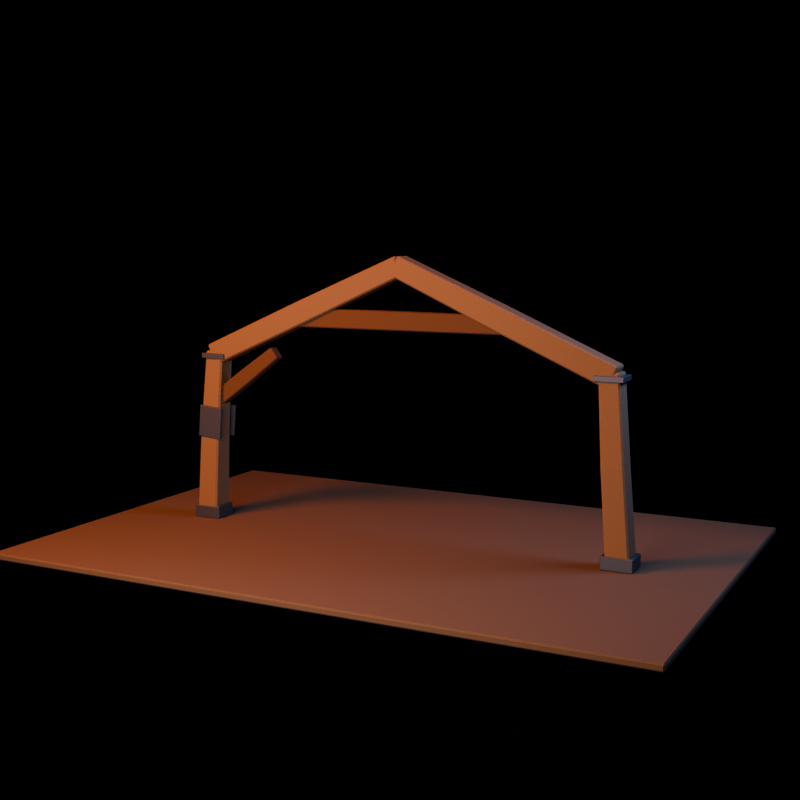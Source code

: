 # Source: timber_support_arch_b.blend  (saved by Blender 5.1.30; exported with 4.5.12 LTS)
import bpy
from mathutils import Matrix  # noqa: F401  (used for matrix-valued properties, if any)

bpy.ops.wm.read_factory_settings(use_empty=True)
scene = bpy.context.scene
scene.name = 'timber_support_arch_b_action_library'

# ---- collections
col_collection = bpy.data.collections.new('Collection'); scene.collection.children.link(col_collection)
col_asset = bpy.data.collections.new('ASSET'); scene.collection.children.link(col_asset)
col_preview_only = bpy.data.collections.new('PREVIEW_ONLY'); scene.collection.children.link(col_preview_only)

# ---- materials (node trees are filled in below, after node groups)
mat_mat_wood = bpy.data.materials.new('MAT_Wood')
mat_mat_wood.diffuse_color = (0.255, 0.115, 0.04, 1.0)
mat_mat_wooddark = bpy.data.materials.new('MAT_WoodDark')
mat_mat_wooddark.diffuse_color = (0.135, 0.052, 0.016, 1.0)
mat_mat_iron = bpy.data.materials.new('MAT_Iron')
mat_mat_iron.diffuse_color = (0.125, 0.11, 0.1, 1.0)
mat_mat_earth = bpy.data.materials.new('MAT_Earth')
mat_mat_earth.diffuse_color = (0.16, 0.075, 0.028, 1.0)

# ---- material node trees
mat_mat_wood.use_nodes = True; mat_mat_wood.node_tree.nodes.clear()
_N = mat_mat_wood.node_tree.nodes; _L = mat_mat_wood.node_tree.links
n0 = _N.new('ShaderNodeBsdfPrincipled'); n0.name = 'Principled BSDF'; n0.location = (-200, 100)
n0.inputs[0].default_value = (0.255, 0.115, 0.04, 1.0)
n0.inputs[2].default_value = 0.88
n1 = _N.new('ShaderNodeOutputMaterial'); n1.name = 'Material Output'; n1.location = (200, 100)
_L.new(n0.outputs[0], n1.inputs[0])
n1.is_active_output = True
mat_mat_wooddark.use_nodes = True; mat_mat_wooddark.node_tree.nodes.clear()
_N = mat_mat_wooddark.node_tree.nodes; _L = mat_mat_wooddark.node_tree.links
n0 = _N.new('ShaderNodeBsdfPrincipled'); n0.name = 'Principled BSDF'; n0.location = (-200, 100)
n0.inputs[0].default_value = (0.135, 0.052, 0.016, 1.0)
n0.inputs[2].default_value = 0.94
n1 = _N.new('ShaderNodeOutputMaterial'); n1.name = 'Material Output'; n1.location = (200, 100)
_L.new(n0.outputs[0], n1.inputs[0])
n1.is_active_output = True
mat_mat_iron.use_nodes = True; mat_mat_iron.node_tree.nodes.clear()
_N = mat_mat_iron.node_tree.nodes; _L = mat_mat_iron.node_tree.links
n0 = _N.new('ShaderNodeBsdfPrincipled'); n0.name = 'Principled BSDF'; n0.location = (-200, 100)
n0.inputs[0].default_value = (0.125, 0.11, 0.1, 1.0)
n0.inputs[1].default_value = 0.78
n0.inputs[2].default_value = 0.6
n1 = _N.new('ShaderNodeOutputMaterial'); n1.name = 'Material Output'; n1.location = (200, 100)
_L.new(n0.outputs[0], n1.inputs[0])
n1.is_active_output = True
mat_mat_earth.use_nodes = True; mat_mat_earth.node_tree.nodes.clear()
_N = mat_mat_earth.node_tree.nodes; _L = mat_mat_earth.node_tree.links
n0 = _N.new('ShaderNodeBsdfPrincipled'); n0.name = 'Principled BSDF'; n0.location = (-200, 100)
n0.inputs[0].default_value = (0.16, 0.075, 0.028, 1.0)
n0.inputs[2].default_value = 0.98
n1 = _N.new('ShaderNodeOutputMaterial'); n1.name = 'Material Output'; n1.location = (200, 100)
_L.new(n0.outputs[0], n1.inputs[0])
n1.is_active_output = True

# ---- world
world_world = bpy.data.worlds.new('World'); scene.world = world_world
world_world.use_nodes = True; world_world.node_tree.nodes.clear()
_N = world_world.node_tree.nodes; _L = world_world.node_tree.links
n0 = _N.new('ShaderNodeOutputWorld'); n0.name = 'World Output'; n0.location = (200, 100)
n1 = _N.new('ShaderNodeBackground'); n1.name = 'Background'; n1.location = (-200, 100)
n1.inputs[0].default_value = (0.008, 0.005, 0.012, 1.0)
n1.inputs[1].default_value = 0.25
_L.new(n1.outputs[0], n0.inputs[0])
n0.is_active_output = True
world_world.color = (0.05088, 0.05088, 0.05088)
world_world.sun_shadow_jitter_overblur = 0.0

# ---- cameras
cam_camera = bpy.data.cameras.new('Camera')
cam_camera.lens = 54.0

# ---- lights
light_area = bpy.data.lights.new('Area', 'AREA')
light_area.color = (1.0, 0.34, 0.1)
light_area.energy = 6184.0
light_area.shape = 'DISK'
light_area.size = 8.074
light_area.size_y = 1.0
light_area_001 = bpy.data.lights.new('Area.001', 'AREA')
light_area_001.color = (0.18, 0.34, 0.82)
light_area_001.energy = 3568.0
light_area_001.size = 6.606
light_area_001.size_y = 1.0
light_area_002 = bpy.data.lights.new('Area.002', 'AREA')
light_area_002.color = (0.72, 0.78, 1.0)
light_area_002.energy = 3979.0
light_area_002.size = 12.48
light_area_002.size_y = 1.0

# ---- meshes
me_postl_mesh = bpy.data.meshes.new('PostL_Mesh')
me_postl_mesh.from_pydata([(-0.3282, -0.3665, -2.586), (-0.3782, -0.3165, -2.586), (-0.328, -0.3172, -2.636), (0.3268, -0.3663, -2.586), (0.328, -0.3172, -2.636), (0.3768, -0.3163, -2.586), (0.3266, 0.367, -2.586), (0.3766, 0.317, -2.586), (0.328, 0.3172, -2.636), (-0.3783, 0.3169, -2.586), (-0.3283, 0.3669, -2.586), (-0.328, 0.3172, -2.636), (-0.3366, -0.328, 0.0), (-0.3871, -0.2785, 0.0), (0.3129, -0.2715, 0.0), (0.2634, -0.322, 0.0), (0.2566, 0.358, 0.0), (0.3071, 0.3085, 0.0), (-0.3929, 0.3015, 0.0), (-0.3434, 0.352, 0.0), (-0.3113, -0.2626, 2.586), (-0.2603, -0.3115, 2.586), (-0.2598, -0.2612, 2.636), (0.2709, -0.3011, 2.586), (0.3199, -0.2501, 2.586), (0.2701, -0.2506, 2.636), (0.3098, 0.2631, 2.586), (0.2588, 0.3121, 2.586), (0.2598, 0.2612, 2.636), (-0.3214, 0.2506, 2.586), (-0.2701, 0.2506, 2.636), (-0.2724, 0.3016, 2.586), (0.3148, -13.37, -1.697), (0.3648, -13.42, -1.69), (0.3157, -13.43, -1.739), (-0.3158, -13.37, -1.697), (-0.3157, -13.43, -1.739), (-0.3658, -13.42, -1.69), (-0.3159, -14.07, -1.598), (-0.3659, -14.02, -1.605), (-0.3157, -14.03, -1.654), (0.3647, -14.02, -1.605), (0.3147, -14.07, -1.598), (0.3157, -14.03, -1.654), (0.268, -13.02, 0.8762), (0.3176, -13.07, 0.8832), (-0.3724, -13.06, 0.8823), (-0.322, -13.01, 0.8754), (-0.328, -13.68, 0.969), (-0.3776, -13.63, 0.962), (0.3124, -13.63, 0.9628), (0.262, -13.68, 0.9698), (0.3185, -12.75, 3.461), (0.2694, -12.7, 3.454), (0.2685, -12.74, 3.51), (-0.2596, -12.69, 3.452), (-0.3105, -12.74, 3.459), (-0.2593, -12.73, 3.509), (-0.3196, -13.24, 3.53), (-0.2705, -13.29, 3.538), (-0.2685, -13.24, 3.58), (0.3094, -13.25, 3.532), (0.2593, -13.25, 3.581), (0.2585, -13.3, 3.539), (-0.278, -0.1123, 2.221), (-0.325, -0.0905, 2.263), (-0.278, -0.04884, 2.241), (0.278, -0.1123, 2.221), (0.278, -0.04884, 2.241), (0.325, -0.09047, 2.263), (0.278, 0.2121, 2.842), (0.325, 0.1904, 2.8), (0.278, 0.232, 2.778), (-0.325, 0.1903, 2.8), (-0.278, 0.2121, 2.842), (-0.278, 0.232, 2.778), (-0.2755, -3.313, 3.893), (-0.3229, -3.292, 3.934), (0.3271, -3.29, 3.938), (0.2804, -3.312, 3.896), (0.2755, -2.987, 4.517), (0.3229, -3.009, 4.475), (-0.3271, -3.011, 4.471), (-0.2804, -2.989, 4.513), (-0.2828, -6.473, 5.643), (-0.2352, -6.495, 5.602), (-0.2353, -6.515, 5.666), (0.2438, -6.492, 5.608), (0.2901, -6.47, 5.65), (0.2426, -6.511, 5.672), (0.2828, -6.227, 6.114), (0.2352, -6.206, 6.155), (0.2353, -6.27, 6.134), (-0.2901, -6.231, 6.107), (-0.2426, -6.273, 6.129), (-0.2438, -6.209, 6.149), (0.278, -12.95, 3.1), (0.325, -12.97, 3.144), (0.278, -13.02, 3.129), (-0.278, -12.95, 3.1), (-0.278, -13.02, 3.129), (-0.325, -12.97, 3.144), (-0.278, -13.19, 3.759), (-0.325, -13.18, 3.715), (-0.278, -13.22, 3.699), (0.325, -13.18, 3.715), (0.278, -13.19, 3.759), (0.278, -13.22, 3.699), (0.2804, -9.557, 4.324), (0.3271, -9.573, 4.368), (-0.3229, -9.572, 4.364), (-0.2755, -9.556, 4.32), (-0.2804, -9.793, 4.979), (-0.3271, -9.777, 4.934), (0.3229, -9.778, 4.939), (0.2755, -9.794, 4.983), (0.2966, -6.187, 5.625), (0.2503, -6.171, 5.58), (0.2492, -6.143, 5.64), (-0.2415, -6.169, 5.573), (-0.2892, -6.184, 5.617), (-0.2417, -6.141, 5.634), (-0.2966, -6.366, 6.122), (-0.2503, -6.382, 6.167), (-0.2492, -6.322, 6.138), (0.2892, -6.369, 6.13), (0.2417, -6.324, 6.145), (0.2415, -6.385, 6.173)], [], [(0, 1, 2), (3, 4, 5), (6, 7, 8), (9, 10, 11), (20, 21, 22), (23, 24, 25), (26, 27, 28), (29, 30, 31), (2, 3, 0), (1, 11, 2), (11, 6, 8), (8, 5, 4), (30, 20, 22), (23, 22, 21), (24, 28, 25), (27, 30, 28), (12, 1, 0), (14, 3, 5), (6, 17, 7), (9, 19, 10), (12, 20, 13), (14, 23, 15), (27, 17, 16), (29, 19, 18), (0, 15, 12), (11, 4, 2), (9, 13, 18), (7, 14, 5), (10, 16, 6), (13, 29, 18), (15, 21, 12), (14, 26, 24), (16, 31, 27), (22, 28, 30), (32, 33, 34), (35, 36, 37), (38, 39, 40), (41, 42, 43), (52, 53, 54), (55, 56, 57), (58, 59, 60), (61, 62, 63), (36, 32, 34), (41, 34, 33), (40, 42, 38), (36, 39, 37), (54, 61, 52), (53, 57, 54), (58, 57, 56), (63, 60, 59), (32, 45, 33), (37, 47, 35), (48, 39, 38), (50, 42, 41), (53, 45, 44), (56, 47, 46), (48, 58, 49), (50, 63, 51), (35, 44, 32), (43, 36, 34), (33, 50, 41), (37, 49, 46), (38, 51, 48), (50, 52, 61), (44, 55, 53), (49, 56, 46), (51, 59, 48), (57, 62, 54), (64, 65, 66), (67, 68, 69), (70, 71, 72), (73, 74, 75), (84, 85, 86), (87, 88, 89), (90, 91, 92), (93, 94, 95), (68, 64, 66), (73, 66, 65), (75, 70, 72), (72, 69, 68), (94, 84, 86), (87, 86, 85), (90, 89, 88), (95, 92, 91), (64, 77, 65), (69, 79, 67), (70, 81, 71), (73, 83, 74), (76, 84, 77), (78, 87, 79), (80, 90, 81), (82, 95, 83), (67, 76, 64), (66, 72, 68), (65, 82, 73), (71, 78, 69), (74, 80, 70), (77, 93, 82), (79, 85, 76), (81, 88, 78), (83, 91, 80), (89, 94, 86), (96, 97, 98), (99, 100, 101), (102, 103, 104), (105, 106, 107), (116, 117, 118), (119, 120, 121), (122, 123, 124), (125, 126, 127), (98, 99, 96), (97, 107, 98), (104, 106, 102), (100, 103, 101), (118, 125, 116), (117, 121, 118), (120, 124, 121), (123, 126, 124), (108, 97, 96), (110, 99, 101), (112, 103, 102), (114, 106, 105), (117, 109, 108), (120, 111, 110), (123, 113, 112), (125, 115, 114), (96, 111, 108), (107, 100, 98), (105, 109, 114), (101, 113, 110), (102, 115, 112), (114, 116, 125), (108, 119, 117), (110, 122, 120), (112, 127, 123), (118, 124, 126), (2, 4, 3), (1, 9, 11), (11, 10, 6), (8, 7, 5), (30, 29, 20), (23, 25, 22), (24, 26, 28), (27, 31, 30), (12, 13, 1), (14, 15, 3), (6, 16, 17), (9, 18, 19), (12, 21, 20), (14, 24, 23), (27, 26, 17), (29, 31, 19), (0, 3, 15), (11, 8, 4), (9, 1, 13), (7, 17, 14), (10, 19, 16), (13, 20, 29), (15, 23, 21), (14, 17, 26), (16, 19, 31), (22, 25, 28), (36, 35, 32), (41, 43, 34), (40, 43, 42), (36, 40, 39), (54, 62, 61), (53, 55, 57), (58, 60, 57), (63, 62, 60), (32, 44, 45), (37, 46, 47), (48, 49, 39), (50, 51, 42), (53, 52, 45), (56, 55, 47), (48, 59, 58), (50, 61, 63), (35, 47, 44), (43, 40, 36), (33, 45, 50), (37, 39, 49), (38, 42, 51), (50, 45, 52), (44, 47, 55), (49, 58, 56), (51, 63, 59), (57, 60, 62), (68, 67, 64), (73, 75, 66), (75, 74, 70), (72, 71, 69), (94, 93, 84), (87, 89, 86), (90, 92, 89), (95, 94, 92), (64, 76, 77), (69, 78, 79), (70, 80, 81), (73, 82, 83), (76, 85, 84), (78, 88, 87), (80, 91, 90), (82, 93, 95), (67, 79, 76), (66, 75, 72), (65, 77, 82), (71, 81, 78), (74, 83, 80), (77, 84, 93), (79, 87, 85), (81, 90, 88), (83, 95, 91), (89, 92, 94), (98, 100, 99), (97, 105, 107), (104, 107, 106), (100, 104, 103), (118, 126, 125), (117, 119, 121), (120, 122, 124), (123, 127, 126), (108, 109, 97), (110, 111, 99), (112, 113, 103), (114, 115, 106), (117, 116, 109), (120, 119, 111), (123, 122, 113), (125, 127, 115), (96, 99, 111), (107, 104, 100), (105, 97, 109), (101, 103, 113), (102, 106, 115), (114, 109, 116), (108, 111, 119), (110, 113, 122), (112, 115, 127), (118, 121, 124)])
me_postl_mesh.materials.append(mat_mat_wood)
me_postl_mesh.update()
me_postl_mesh.normals_split_custom_set([tuple(v) for v in zip(*[iter([-0.5795, -0.5796, -0.5729, -0.5795, -0.5796, -0.5729, -0.5795, -0.5796, -0.5729, 0.5853, -0.5854, -0.5609, 0.5853, -0.5854, -0.5609, 0.5853, -0.5854, -0.5609, 0.583, 0.5833, -0.5655, 0.583, 0.5833, -0.5655, 0.583, 0.5833, -0.5655, -0.5774, 0.5774, -0.5773, -0.5774, 0.5774, -0.5773, -0.5774, 0.5774, -0.5773, -0.5589, -0.582, 0.5907, -0.5589, -0.582, 0.5907, -0.5589, -0.582, 0.5907, 0.5878, -0.5647, 0.5793, 0.5878, -0.5647, 0.5793, 0.5878, -0.5647, 0.5793, 0.5625, 0.5854, 0.5838, 0.5625, 0.5854, 0.5838, 0.5625, 0.5854, 0.5838, -0.5794, 0.5568, 0.5952, -0.5794, 0.5568, 0.5952, -0.5794, 0.5568, 0.5952, 6.029e-05, -0.7128, -0.7014, 6.03e-05, -0.7128, -0.7014, 6.025e-05, -0.7128, -0.7014, -0.7055, -7.508e-05, -0.7087, -0.7055, -7.512e-05, -0.7087, -0.7055, -7.508e-05, -0.7087, -7.168e-05, 0.7087, -0.7055, -7.163e-05, 0.7087, -0.7055, -7.161e-05, 0.7087, -0.7055, 0.7162, 7.387e-05, -0.6979, 0.7162, 7.385e-05, -0.6979, 0.7162, 7.387e-05, -0.6979, -0.6969, -0.01385, 0.717, -0.6969, -0.01385, 0.717, -0.6969, -0.01385, 0.717, 0.014, -0.7045, 0.7095, 0.014, -0.7045, 0.7095, 0.014, -0.7045, 0.7095, 0.7075, 0.01405, 0.7066, 0.7075, 0.01405, 0.7066, 0.7075, 0.01405, 0.7066, -0.01397, 0.7005, 0.7135, -0.01397, 0.7005, 0.7135, -0.01397, 0.7005, 0.7135, -0.7035, -0.7107, 0.008147, -0.7035, -0.7107, 0.008148, -0.7035, -0.7107, 0.008148, 0.7103, -0.7033, 0.02961, 0.7103, -0.7033, 0.02961, 0.7103, -0.7033, 0.02961, 0.7034, 0.7105, 0.0214, 0.7034, 0.7105, 0.0214, 0.7034, 0.7105, 0.02135, -0.7106, 0.7036, 4.831e-05, -0.7106, 0.7036, 4.761e-05, -0.7106, 0.7036, 4.81e-05, -0.6962, -0.7175, 0.02496, -0.6962, -0.7175, 0.02496, -0.6962, -0.7175, 0.0249, 0.7176, -0.6964, 0.003682, 0.7176, -0.6964, 0.003681, 0.7176, -0.6964, 0.003681, 0.6963, 0.7176, 0.012, 0.6963, 0.7176, 0.012, 0.6963, 0.7176, 0.012, -0.7172, 0.6961, 0.03337, -0.7172, 0.6961, 0.03337, -0.7172, 0.6961, 0.03337, 0.004858, -0.9999, 0.01609, 0.004858, -0.9999, 0.01609, 0.004858, -0.9999, 0.01609, 0.0, 0.0, -1.0, 0.0, 0.0, -1.0, 0.0, 0.0, -1.0, -1.0, -0.004908, -0.004529, -1.0, -0.004908, -0.004529, -1.0, -0.004908, -0.004529, 0.9997, 0.004878, 0.02576, 0.9997, 0.004878, 0.02576, 0.9997, 0.004878, 0.02576, -0.004878, 1.0, 0.004552, -0.004878, 1.0, 0.004552, -0.004878, 1.0, 0.004552, -0.9995, -0.01455, 0.02835, -0.9995, -0.01455, 0.02835, -0.9995, -0.01455, 0.02835, 0.01456, -0.9999, 0.006983, 0.01456, -0.9999, 0.006983, 0.01456, -0.9999, 0.006982, 0.9999, 0.01458, -0.001813, 0.9999, 0.01458, -0.001814, 0.9999, 0.01458, -0.001813, -0.01458, 0.9997, 0.0188, -0.01458, 0.9997, 0.0188, -0.01458, 0.9997, 0.0188, 4.805e-07, 0.0, 1.0, 4.805e-07, 0.0, 1.0, 4.805e-07, 0.0, 1.0, 0.5816, 0.4965, -0.6444, 0.5816, 0.4965, -0.6444, 0.5816, 0.4965, -0.6444, -0.5773, 0.491, -0.6525, -0.5773, 0.491, -0.6525, -0.5773, 0.491, -0.6525, -0.579, -0.6535, -0.4874, -0.579, -0.6535, -0.4874, -0.579, -0.6535, -0.4874, 0.5833, -0.6567, -0.4781, 0.5833, -0.6567, -0.4781, 0.5833, -0.6567, -0.4781, 0.5845, 0.6398, 0.499, 0.5845, 0.6398, 0.499, 0.5845, 0.6398, 0.499, -0.5594, 0.6571, 0.5052, -0.5594, 0.6571, 0.5052, -0.5594, 0.6571, 0.5052, -0.5816, -0.4735, 0.6615, -0.5816, -0.4735, 0.6615, -0.5816, -0.4735, 0.6615, 0.5655, -0.4994, 0.6563, 0.5655, -0.4994, 0.6563, 0.5655, -0.4994, 0.6563, 5.536e-05, 0.6027, -0.798, 5.542e-05, 0.6027, -0.798, 5.54e-05, 0.6027, -0.798, 0.7138, -0.09791, -0.6934, 0.7138, -0.09791, -0.6934, 0.7138, -0.09791, -0.6934, -5.877e-05, -0.8026, -0.5966, -5.876e-05, -0.8026, -0.5966, -5.88e-05, -0.8026, -0.5966, -0.7059, -0.09888, -0.7013, -0.7059, -0.09888, -0.7013, -0.7059, -0.09888, -0.7013, 0.7069, 0.08629, 0.702, 0.7069, 0.08629, 0.702, 0.7069, 0.08629, 0.702, 0.01255, 0.7941, 0.6077, 0.01255, 0.7941, 0.6077, 0.01255, 0.7941, 0.6077, -0.6988, 0.1123, 0.7064, -0.6988, 0.1123, 0.7064, -0.6988, 0.1123, 0.7064, -0.01261, -0.5985, 0.801, -0.01261, -0.5985, 0.801, -0.01261, -0.5985, 0.801, 0.7102, 0.6992, -0.08272, 0.7102, 0.6992, -0.08272, 0.7102, 0.6992, -0.08272, -0.7039, 0.7033, -0.09957, -0.7039, 0.7033, -0.09957, -0.7039, 0.7033, -0.09957, -0.7102, -0.6962, 0.1044, -0.7102, -0.6962, 0.1044, -0.7102, -0.6962, 0.1044, 0.7037, -0.7001, 0.1211, 0.7037, -0.7001, 0.1211, 0.7037, -0.7001, 0.1211, 0.7165, 0.6922, -0.08615, 0.7165, 0.6922, -0.08615, 0.7165, 0.6922, -0.08615, -0.6972, 0.7132, -0.07289, -0.6972, 0.7132, -0.07289, -0.6972, 0.7132, -0.07289, -0.7164, -0.6876, 0.1186, -0.7164, -0.6876, 0.1186, -0.7164, -0.6876, 0.1186, 0.6975, -0.7089, 0.1052, 0.6975, -0.7089, 0.1052, 0.6975, -0.7089, 0.1052, 0.004441, 0.9906, -0.1366, 0.004441, 0.9906, -0.1366, 0.004441, 0.9906, -0.1366, 0.0, -0.1397, -0.9902, 0.0, -0.1397, -0.9902, 0.0, -0.1397, -0.9902, 0.9998, -0.001769, 0.0196, 0.9998, -0.001769, 0.0196, 0.9998, -0.001769, 0.0196, -1.0, 0.003923, -0.004119, -1.0, 0.003923, -0.004119, -1.0, 0.003923, -0.00412, -0.00446, -0.9884, 0.1517, -0.00446, -0.9884, 0.1517, -0.00446, -0.9884, 0.1517, 0.9999, -0.013, 0.002181, 0.9999, -0.01299, 0.002181, 0.9999, -0.01299, 0.002181, 0.01313, 0.9922, -0.1241, 0.01313, 0.9922, -0.1241, 0.01313, 0.9922, -0.1241, -0.9996, 0.01623, 0.02106, -0.9996, 0.01623, 0.02106, -0.9996, 0.01623, 0.02106, -0.01313, -0.9891, 0.1466, -0.01313, -0.9891, 0.1466, -0.01313, -0.9891, 0.1466, -8.861e-07, 0.1397, 0.9902, -8.861e-07, 0.1397, 0.9902, -8.861e-07, 0.1397, 0.9902, -0.5774, 0.244, -0.7792, -0.5774, 0.244, -0.7792, -0.5774, 0.244, -0.7792, 0.5774, 0.2441, -0.7792, 0.5774, 0.2441, -0.7792, 0.5774, 0.2441, -0.7792, 0.5774, 0.7791, 0.2441, 0.5774, 0.7791, 0.2441, 0.5774, 0.7791, 0.2441, -0.5774, 0.7792, 0.2441, -0.5774, 0.7792, 0.2441, -0.5774, 0.7792, 0.2441, -0.565, -0.7884, -0.2434, -0.565, -0.7884, -0.2434, -0.565, -0.7884, -0.2434, 0.5811, -0.7809, -0.2292, 0.5811, -0.7809, -0.2292, 0.5811, -0.7809, -0.2292, 0.565, -0.2498, 0.7864, 0.565, -0.2498, 0.7864, 0.565, -0.2498, 0.7864, -0.5811, -0.2572, 0.7721, -0.5811, -0.2572, 0.7721, -0.5811, -0.2572, 0.7721, 5.72e-05, 0.2988, -0.9543, 5.722e-05, 0.2988, -0.9543, 5.721e-05, 0.2988, -0.9543, -0.7073, 0.6264, -0.3276, -0.7073, 0.6264, -0.3276, -0.7073, 0.6264, -0.3276, -3.985e-05, 0.9543, 0.2989, -3.981e-05, 0.9543, 0.2989, -3.983e-05, 0.9543, 0.2989, 0.7071, 0.6266, -0.3276, 0.7071, 0.6266, -0.3276, 0.7071, 0.6266, -0.3276, -0.703, -0.6347, 0.3208, -0.703, -0.6347, 0.3208, -0.703, -0.6347, 0.3208, 0.009757, -0.9559, -0.2937, 0.009757, -0.9559, -0.2937, 0.009757, -0.9559, -0.2937, 0.7032, -0.6255, 0.3382, 0.7032, -0.6255, 0.3382, 0.7032, -0.6255, 0.3382, -0.009759, -0.3041, 0.9526, -0.009759, -0.3041, 0.9526, -0.009759, -0.3041, 0.9526, -0.7046, -0.3289, -0.6288, -0.7046, -0.3289, -0.6288, -0.7046, -0.3289, -0.6288, 0.7095, -0.3265, -0.6244, 0.7095, -0.3265, -0.6244, 0.7095, -0.3265, -0.6244, 0.7046, 0.3288, 0.6288, 0.7046, 0.3288, 0.6288, 0.7046, 0.3288, 0.6288, -0.7096, 0.3266, 0.6244, -0.7096, 0.3266, 0.6244, -0.7096, 0.3266, 0.6244, -0.6996, -0.345, -0.6258, -0.6996, -0.345, -0.6258, -0.6996, -0.345, -0.6258, 0.7144, -0.338, -0.6127, 0.7144, -0.338, -0.6127, 0.7144, -0.338, -0.6127, 0.6995, 0.3172, 0.6404, 0.6995, 0.3172, 0.6404, 0.6995, 0.3172, 0.6404, -0.7144, 0.3104, 0.6272, -0.7144, 0.3104, 0.6272, -0.7144, 0.3104, 0.6272, 0.003565, -0.4634, -0.8861, 0.003565, -0.4634, -0.8861, 0.003565, -0.4634, -0.8861, 0.0, 0.8861, -0.4634, 0.0, 0.8861, -0.4634, 0.0, 0.8861, -0.4634, -1.0, -0.001648, -0.003151, -1.0, -0.001648, -0.003151, -1.0, -0.001648, -0.003151, 1.0, 0.001647, 0.003152, 1.0, 0.001648, 0.003152, 1.0, 0.001647, 0.003152, -0.003565, 0.4634, 0.8861, -0.003565, 0.4634, 0.8861, -0.003565, 0.4634, 0.8861, -0.9999, -0.01419, -0.004115, -0.9999, -0.01419, -0.004115, -0.9999, -0.01419, -0.004115, 0.01023, -0.4735, -0.8807, 0.01023, -0.4735, -0.8807, 0.01023, -0.4735, -0.8807, 0.9999, -0.00473, 0.01395, 0.9999, -0.00473, 0.01395, 0.9999, -0.00473, 0.01395, -0.01018, 0.4532, 0.8914, -0.01018, 0.4532, 0.8914, -0.01018, 0.4532, 0.8914, 0.0, -0.8861, 0.4634, 0.0, -0.8861, 0.4634, 0.0, -0.8861, 0.4634, 0.5773, -0.348, -0.7386, 0.5773, -0.348, -0.7386, 0.5773, -0.348, -0.7386, -0.5773, -0.3479, -0.7387, -0.5773, -0.3479, -0.7387, -0.5773, -0.3479, -0.7387, -0.5773, -0.7387, 0.3479, -0.5773, -0.7387, 0.3479, -0.5773, -0.7387, 0.3479, 0.5774, -0.7386, 0.348, 0.5774, -0.7386, 0.348, 0.5774, -0.7386, 0.348, 0.5818, 0.7413, -0.3346, 0.5818, 0.7413, -0.3346, 0.5818, 0.7413, -0.3346, -0.5657, 0.7468, -0.3497, -0.5657, 0.7468, -0.3497, -0.5657, 0.7468, -0.3497, -0.5818, 0.3585, 0.7301, -0.5818, 0.3585, 0.7301, -0.5818, 0.3585, 0.7301, 0.5657, 0.3531, 0.7452, 0.5657, 0.3531, 0.7452, 0.5657, 0.3531, 0.7452, 7.475e-05, -0.4259, -0.9048, 7.475e-05, -0.4259, -0.9048, 7.475e-05, -0.4259, -0.9048, 0.7069, -0.6656, -0.2393, 0.7069, -0.6656, -0.2393, 0.7069, -0.6656, -0.2393, -1.903e-05, -0.9047, 0.426, -1.905e-05, -0.9047, 0.426, -1.905e-05, -0.9047, 0.426, -0.7071, -0.6654, -0.2393, -0.7071, -0.6654, -0.2393, -0.7071, -0.6654, -0.2393, 0.7039, 0.665, 0.2495, 0.7039, 0.665, 0.2495, 0.7039, 0.665, 0.2495, 0.009806, 0.9066, -0.4218, 0.009806, 0.9066, -0.4218, 0.009806, 0.9066, -0.4218, -0.7039, 0.6717, 0.2311, -0.7039, 0.6717, 0.2311, -0.7039, 0.6717, 0.2311, -0.009806, 0.4305, 0.9026, -0.009806, 0.4305, 0.9026, -0.009806, 0.4305, 0.9026, 0.7095, 0.2384, -0.6631, 0.7095, 0.2384, -0.6631, 0.7095, 0.2384, -0.6631, -0.7046, 0.2401, -0.6677, -0.7046, 0.2401, -0.6677, -0.7046, 0.2401, -0.6677, -0.7096, -0.2384, 0.663, -0.7096, -0.2384, 0.663, -0.7096, -0.2384, 0.663, 0.7046, -0.2401, 0.6677, 0.7046, -0.2401, 0.6677, 0.7046, -0.2401, 0.6677, 0.7144, 0.249, -0.6539, 0.7144, 0.249, -0.6539, 0.7144, 0.249, -0.6539, -0.6996, 0.254, -0.6679, -0.6996, 0.254, -0.6679, -0.6996, 0.254, -0.6679, -0.7144, -0.2245, 0.6627, -0.7144, -0.2245, 0.6627, -0.7144, -0.2245, 0.6627, 0.6996, -0.2294, 0.6767, 0.6996, -0.2294, 0.6767, 0.6996, -0.2294, 0.6767, 0.003589, 0.3384, -0.941, 0.003589, 0.3384, -0.941, 0.003589, 0.3384, -0.941, 0.0, -0.941, -0.3384, 0.0, -0.941, -0.3384, 0.0, -0.941, -0.3384, 1.0, -0.001201, 0.00334, 1.0, -0.001201, 0.00334, 1.0, -0.001201, 0.003339, -1.0, 0.001224, -0.003382, -1.0, 0.001224, -0.003382, -1.0, 0.001223, -0.003382, -0.003541, -0.3384, 0.941, -0.00354, -0.3384, 0.941, -0.003541, -0.3384, 0.941, 0.9999, 0.004897, 0.01264, 0.9999, 0.004897, 0.01264, 0.9999, 0.004897, 0.01264, 0.01027, 0.3473, -0.9377, 0.01027, 0.3473, -0.9377, 0.01027, 0.3473, -0.9377, -0.9999, 0.01182, -0.006627, -0.9999, 0.01182, -0.006627, -0.9999, 0.01182, -0.006627, -0.01023, -0.3293, 0.9442, -0.01023, -0.3293, 0.9442, -0.01023, -0.3293, 0.9442, -5.733e-07, 0.941, 0.3384, -5.733e-07, 0.941, 0.3384, -5.733e-07, 0.941, 0.3384, 7.136e-05, -0.7127, -0.7014, 7.13e-05, -0.7127, -0.7014, 7.14e-05, -0.7127, -0.7014, -0.7054, -7.983e-05, -0.7088, -0.7054, -7.98e-05, -0.7088, -0.7054, -7.976e-05, -0.7088, -7.074e-05, 0.7087, -0.7055, -7.074e-05, 0.7087, -0.7055, -7.065e-05, 0.7087, -0.7055, 0.7162, 7.88e-05, -0.6979, 0.7162, 7.879e-05, -0.6979, 0.7162, 7.873e-05, -0.6979, -0.6968, -0.01386, 0.7171, -0.6968, -0.01386, 0.7171, -0.6968, -0.01386, 0.7171, 0.014, -0.7045, 0.7095, 0.014, -0.7045, 0.7095, 0.014, -0.7045, 0.7095, 0.7076, 0.01407, 0.7065, 0.7076, 0.01407, 0.7065, 0.7076, 0.01407, 0.7065, -0.01389, 0.7001, 0.7139, -0.01389, 0.7001, 0.7139, -0.01389, 0.7001, 0.7139, -0.7035, -0.7107, 0.008147, -0.7035, -0.7107, 0.008147, -0.7035, -0.7107, 0.008147, 0.7103, -0.7033, 0.02961, 0.7103, -0.7033, 0.02961, 0.7103, -0.7033, 0.02961, 0.7034, 0.7105, 0.02141, 0.7034, 0.7105, 0.02146, 0.7034, 0.7105, 0.0214, -0.7106, 0.7036, 4.927e-05, -0.7106, 0.7036, 4.879e-05, -0.7106, 0.7036, 4.857e-05, -0.6961, -0.7175, 0.02496, -0.6961, -0.7175, 0.02501, -0.6961, -0.7175, 0.02496, 0.7176, -0.6964, 0.003683, 0.7176, -0.6964, 0.003682, 0.7176, -0.6964, 0.003682, 0.6964, 0.7176, 0.012, 0.6964, 0.7176, 0.012, 0.6964, 0.7176, 0.012, -0.7172, 0.6961, 0.03337, -0.7172, 0.6961, 0.03337, -0.7172, 0.6961, 0.03337, 0.004876, -0.9999, 0.01608, 0.004876, -0.9999, 0.01608, 0.004876, -0.9999, 0.01608, 0.0, 0.0, -1.0, 0.0, 0.0, -1.0, 0.0, 0.0, -1.0, -1.0, -0.004875, -0.004521, -1.0, -0.004875, -0.004522, -1.0, -0.004875, -0.004521, 0.9997, 0.004855, 0.02575, 0.9997, 0.004855, 0.02575, 0.9997, 0.004855, 0.02575, -0.004857, 1.0, 0.004547, -0.004856, 1.0, 0.004547, -0.004857, 1.0, 0.004547, -0.9995, -0.01457, 0.02836, -0.9995, -0.01457, 0.02836, -0.9995, -0.01457, 0.02836, 0.01458, -0.9999, 0.006988, 0.01458, -0.9999, 0.006988, 0.01458, -0.9999, 0.006987, 0.9999, 0.0146, -0.001816, 0.9999, 0.0146, -0.001817, 0.9999, 0.0146, -0.001817, -0.0146, 0.9997, 0.0188, -0.0146, 0.9997, 0.0188, -0.0146, 0.9997, 0.0188, -8.786e-07, 0.0, 1.0, -8.786e-07, 0.0, 1.0, -8.786e-07, 0.0, 1.0, 6.458e-05, 0.6026, -0.798, 6.459e-05, 0.6026, -0.798, 6.452e-05, 0.6026, -0.798, 0.7139, -0.09789, -0.6934, 0.7139, -0.09789, -0.6934, 0.7139, -0.09789, -0.6934, -6.179e-05, -0.8026, -0.5965, -6.182e-05, -0.8026, -0.5965, -6.185e-05, -0.8026, -0.5965, -0.7058, -0.09893, -0.7015, -0.7058, -0.09893, -0.7015, -0.7058, -0.09893, -0.7015, 0.7065, 0.08628, 0.7025, 0.7065, 0.08628, 0.7025, 0.7065, 0.08628, 0.7025, 0.01256, 0.7941, 0.6077, 0.01256, 0.7941, 0.6077, 0.01256, 0.7941, 0.6077, -0.6987, 0.1123, 0.7065, -0.6987, 0.1123, 0.7065, -0.6987, 0.1123, 0.7065, -0.01259, -0.5984, 0.8011, -0.01259, -0.5984, 0.8011, -0.01259, -0.5984, 0.8011, 0.7102, 0.6991, -0.08271, 0.7102, 0.6991, -0.08271, 0.7102, 0.6991, -0.08271, -0.7039, 0.7033, -0.09957, -0.7039, 0.7033, -0.09957, -0.7039, 0.7033, -0.09957, -0.7102, -0.6962, 0.1044, -0.7102, -0.6962, 0.1044, -0.7102, -0.6962, 0.1044, 0.7037, -0.7001, 0.1211, 0.7037, -0.7001, 0.1211, 0.7037, -0.7001, 0.1211, 0.7165, 0.6922, -0.08615, 0.7165, 0.6922, -0.08615, 0.7165, 0.6922, -0.08615, -0.6972, 0.7132, -0.07289, -0.6972, 0.7132, -0.07289, -0.6972, 0.7132, -0.07289, -0.7164, -0.6875, 0.1186, -0.7164, -0.6875, 0.1186, -0.7164, -0.6875, 0.1186, 0.6975, -0.7088, 0.1052, 0.6975, -0.7088, 0.1052, 0.6975, -0.7088, 0.1052, 0.004463, 0.9906, -0.1366, 0.004463, 0.9906, -0.1366, 0.004463, 0.9906, -0.1366, 6.188e-07, -0.1397, -0.9902, 6.188e-07, -0.1397, -0.9902, 6.188e-07, -0.1397, -0.9902, 0.9998, -0.001691, 0.01961, 0.9998, -0.001691, 0.01961, 0.9998, -0.001691, 0.01961, -1.0, 0.003957, -0.004117, -1.0, 0.003957, -0.004117, -1.0, 0.003957, -0.004117, -0.004445, -0.9884, 0.1517, -0.004445, -0.9884, 0.1517, -0.004445, -0.9884, 0.1517, 0.9999, -0.01296, 0.002168, 0.9999, -0.01296, 0.002168, 0.9999, -0.01296, 0.002168, 0.01313, 0.9922, -0.1241, 0.01313, 0.9922, -0.1241, 0.01313, 0.9922, -0.1241, -0.9996, 0.01627, 0.02105, -0.9996, 0.01627, 0.02105, -0.9996, 0.01627, 0.02105, -0.01313, -0.9891, 0.1466, -0.01313, -0.9891, 0.1466, -0.01313, -0.9891, 0.1466, -6.092e-07, 0.1397, 0.9902, -6.092e-07, 0.1397, 0.9902, -6.092e-07, 0.1397, 0.9902, -4.644e-06, 0.2993, -0.9542, -4.658e-06, 0.2993, -0.9542, -4.646e-06, 0.2993, -0.9542, -0.7072, 0.6265, -0.3277, -0.7072, 0.6265, -0.3277, -0.7072, 0.6265, -0.3277, -7.459e-05, 0.9542, 0.2992, -7.459e-05, 0.9542, 0.2992, -7.459e-05, 0.9542, 0.2992, 0.7071, 0.6266, -0.3276, 0.7071, 0.6266, -0.3276, 0.7071, 0.6266, -0.3276, -0.7032, -0.6346, 0.3208, -0.7032, -0.6346, 0.3208, -0.7032, -0.6346, 0.3208, 0.00984, -0.956, -0.2931, 0.00984, -0.956, -0.2931, 0.00984, -0.956, -0.2931, 0.703, -0.6256, 0.3383, 0.703, -0.6256, 0.3383, 0.703, -0.6256, 0.3383, -0.009839, -0.3047, 0.9524, -0.009839, -0.3047, 0.9524, -0.009839, -0.3047, 0.9524, -0.7046, -0.3289, -0.6288, -0.7046, -0.3289, -0.6288, -0.7046, -0.3289, -0.6288, 0.7096, -0.3265, -0.6244, 0.7096, -0.3265, -0.6244, 0.7096, -0.3265, -0.6244, 0.7046, 0.3288, 0.6288, 0.7046, 0.3288, 0.6288, 0.7046, 0.3288, 0.6288, -0.7096, 0.3266, 0.6244, -0.7096, 0.3266, 0.6244, -0.7096, 0.3266, 0.6244, -0.6996, -0.345, -0.6258, -0.6996, -0.345, -0.6258, -0.6996, -0.345, -0.6258, 0.7144, -0.338, -0.6127, 0.7144, -0.338, -0.6127, 0.7144, -0.338, -0.6127, 0.6996, 0.3172, 0.6403, 0.6996, 0.3172, 0.6403, 0.6996, 0.3172, 0.6403, -0.7144, 0.3103, 0.6272, -0.7144, 0.3103, 0.6272, -0.7144, 0.3103, 0.6272, 0.003542, -0.4634, -0.8861, 0.003542, -0.4634, -0.8861, 0.003542, -0.4634, -0.8861, 0.0, 0.8861, -0.4634, 0.0, 0.8861, -0.4634, 0.0, 0.8861, -0.4634, -1.0, -0.001644, -0.003145, -1.0, -0.001644, -0.003145, -1.0, -0.001644, -0.003145, 1.0, 0.001645, 0.003145, 1.0, 0.001645, 0.003145, 1.0, 0.001645, 0.003145, -0.003542, 0.4634, 0.8861, -0.003542, 0.4634, 0.8861, -0.003542, 0.4634, 0.8861, -0.9999, -0.01414, -0.004047, -0.9999, -0.01414, -0.004047, -0.9999, -0.01414, -0.004047, 0.01017, -0.4735, -0.8807, 0.01017, -0.4735, -0.8807, 0.01017, -0.4735, -0.8807, 0.9999, -0.004742, 0.01392, 0.9999, -0.004742, 0.01392, 0.9999, -0.004742, 0.01392, -0.01018, 0.4532, 0.8914, -0.01018, 0.4532, 0.8914, -0.01018, 0.4532, 0.8914, -6.868e-07, -0.8861, 0.4634, -6.868e-07, -0.8861, 0.4634, -6.868e-07, -0.8861, 0.4634, 3.972e-05, -0.4261, -0.9047, 3.974e-05, -0.4261, -0.9047, 3.977e-05, -0.4261, -0.9047, 0.7073, -0.6652, -0.2391, 0.7073, -0.6652, -0.2391, 0.7073, -0.6652, -0.2391, -5.804e-05, -0.9046, 0.4263, -5.8e-05, -0.9046, 0.4263, -5.799e-05, -0.9046, 0.4263, -0.7072, -0.6653, -0.2393, -0.7072, -0.6653, -0.2393, -0.7072, -0.6653, -0.2393, 0.7039, 0.665, 0.2496, 0.7039, 0.665, 0.2496, 0.7039, 0.665, 0.2496, 0.009771, 0.9065, -0.422, 0.009771, 0.9065, -0.422, 0.009771, 0.9065, -0.422, -0.7041, 0.6714, 0.231, -0.7041, 0.6714, 0.231, -0.7041, 0.6714, 0.231, -0.009813, 0.4305, 0.9025, -0.009813, 0.4305, 0.9025, -0.009813, 0.4305, 0.9025, 0.7096, 0.2384, -0.663, 0.7096, 0.2384, -0.663, 0.7096, 0.2384, -0.663, -0.7046, 0.2401, -0.6677, -0.7046, 0.2401, -0.6677, -0.7046, 0.2401, -0.6677, -0.7096, -0.2385, 0.6631, -0.7096, -0.2385, 0.6631, -0.7096, -0.2385, 0.6631, 0.7046, -0.2401, 0.6677, 0.7046, -0.2401, 0.6677, 0.7046, -0.2401, 0.6677, 0.7144, 0.249, -0.6539, 0.7144, 0.249, -0.6539, 0.7144, 0.249, -0.6539, -0.6996, 0.254, -0.6679, -0.6996, 0.254, -0.6679, -0.6996, 0.254, -0.6679, -0.7144, -0.2245, 0.6627, -0.7144, -0.2245, 0.6627, -0.7144, -0.2245, 0.6627, 0.6996, -0.2294, 0.6767, 0.6996, -0.2294, 0.6767, 0.6996, -0.2294, 0.6767, 0.003517, 0.3384, -0.941, 0.003517, 0.3384, -0.941, 0.003517, 0.3384, -0.941, 3.538e-07, -0.941, -0.3384, 3.538e-07, -0.941, -0.3384, 3.538e-07, -0.941, -0.3384, 1.0, -0.001194, 0.003299, 1.0, -0.001194, 0.003299, 1.0, -0.001194, 0.003299, -1.0, 0.001203, -0.003346, -1.0, 0.001203, -0.003346, -1.0, 0.001203, -0.003346, -0.003517, -0.3384, 0.941, -0.003517, -0.3384, 0.941, -0.003517, -0.3384, 0.941, 0.9999, 0.0049, 0.01262, 0.9999, 0.0049, 0.01262, 0.9999, 0.0049, 0.01262, 0.01023, 0.3473, -0.9377, 0.01023, 0.3473, -0.9377, 0.01023, 0.3473, -0.9377, -0.9999, 0.01182, -0.006612, -0.9999, 0.01182, -0.006612, -0.9999, 0.01182, -0.006612, -0.01023, -0.3293, 0.9442, -0.01023, -0.3293, 0.9442, -0.01023, -0.3293, 0.9442, 0.0, 0.941, 0.3384, 0.0, 0.941, 0.3384, 0.0, 0.941, 0.3384])] * 3)])
me_collar_mesh = bpy.data.meshes.new('Collar_Mesh')
me_collar_mesh.from_pydata([(-0.1907, -0.2911, -3.672), (-0.2287, -0.2531, -3.672), (-0.1908, -0.2532, -3.71), (0.1907, -0.2911, -3.672), (0.1908, -0.2532, -3.71), (0.2287, -0.2531, -3.672), (0.1907, 0.2911, -3.672), (0.2287, 0.2531, -3.672), (0.1908, 0.2532, -3.71), (-0.2287, 0.2531, -3.672), (-0.1907, 0.2911, -3.672), (-0.1908, 0.2532, -3.71), (-0.182, -0.28, 0.0), (-0.22, -0.242, 0.0), (0.22, -0.242, 0.0), (0.182, -0.28, 0.0), (0.182, 0.28, 0.0), (0.22, 0.242, 0.0), (-0.22, 0.242, 0.0), (-0.182, 0.28, 0.0), (-0.2113, -0.2309, 3.672), (-0.1733, -0.2689, 3.672), (-0.1732, -0.2308, 3.71), (0.1733, -0.2689, 3.672), (0.2113, -0.2309, 3.672), (0.1732, -0.2308, 3.71), (0.2113, 0.2309, 3.672), (0.1733, 0.2689, 3.672), (0.1732, 0.2308, 3.71), (-0.2113, 0.2309, 3.672), (-0.1732, 0.2308, 3.71), (-0.1733, 0.2689, 3.672), (-0.163, -2.935, -6.382), (-0.195, -2.909, -6.401), (-0.163, -2.928, -6.427), (0.173, -2.935, -6.382), (0.173, -2.928, -6.427), (0.205, -2.909, -6.401), (0.173, -2.548, -6.666), (0.205, -2.573, -6.647), (0.173, -2.592, -6.673), (-0.195, -2.573, -6.647), (-0.163, -2.548, -6.666), (-0.163, -2.592, -6.673), (-0.163, -2.144, -5.303), (-0.195, -2.118, -5.322), (0.205, -2.118, -5.322), (0.173, -2.144, -5.303), (0.173, -1.756, -5.587), (0.205, -1.782, -5.568), (-0.195, -1.782, -5.568), (-0.163, -1.756, -5.587), (-0.1677, -1.3, -4.262), (-0.1357, -1.326, -4.243), (-0.135, -1.281, -4.237), (0.1457, -1.326, -4.243), (0.1777, -1.3, -4.262), (0.145, -1.281, -4.237), (0.1777, -1.018, -4.469), (0.1457, -0.9918, -4.488), (0.145, -0.9993, -4.443), (-0.1677, -1.018, -4.469), (-0.135, -0.9993, -4.443), (-0.1357, -0.9918, -4.488)], [], [(0, 1, 2), (3, 4, 5), (6, 7, 8), (9, 10, 11), (20, 21, 22), (23, 24, 25), (26, 27, 28), (29, 30, 31), (4, 0, 2), (9, 2, 1), (11, 6, 8), (8, 5, 4), (30, 20, 22), (23, 22, 21), (26, 25, 24), (31, 28, 27), (12, 1, 0), (5, 15, 3), (16, 7, 6), (9, 19, 10), (21, 13, 12), (14, 23, 15), (27, 17, 16), (18, 31, 19), (3, 12, 0), (11, 4, 2), (1, 18, 9), (7, 14, 5), (10, 16, 6), (13, 29, 18), (15, 21, 12), (17, 24, 14), (19, 27, 16), (25, 30, 22), (32, 33, 34), (35, 36, 37), (38, 39, 40), (41, 42, 43), (52, 53, 54), (55, 56, 57), (58, 59, 60), (61, 62, 63), (36, 32, 34), (41, 34, 33), (43, 38, 40), (36, 39, 37), (62, 52, 54), (55, 54, 53), (56, 60, 57), (63, 60, 59), (44, 33, 32), (37, 47, 35), (38, 49, 39), (50, 42, 41), (53, 45, 44), (46, 55, 47), (59, 49, 48), (50, 63, 51), (32, 47, 44), (34, 40, 36), (41, 45, 50), (39, 46, 37), (42, 48, 38), (50, 52, 61), (44, 55, 53), (49, 56, 46), (51, 59, 48), (54, 60, 62), (4, 3, 0), (9, 11, 2), (11, 10, 6), (8, 7, 5), (30, 29, 20), (23, 25, 22), (26, 28, 25), (31, 30, 28), (12, 13, 1), (5, 14, 15), (16, 17, 7), (9, 18, 19), (21, 20, 13), (14, 24, 23), (27, 26, 17), (18, 29, 31), (3, 15, 12), (11, 8, 4), (1, 13, 18), (7, 17, 14), (10, 19, 16), (13, 20, 29), (15, 23, 21), (17, 26, 24), (19, 31, 27), (25, 28, 30), (36, 35, 32), (41, 43, 34), (43, 42, 38), (36, 40, 39), (62, 61, 52), (55, 57, 54), (56, 58, 60), (63, 62, 60), (44, 45, 33), (37, 46, 47), (38, 48, 49), (50, 51, 42), (53, 52, 45), (46, 56, 55), (59, 58, 49), (50, 61, 63), (32, 35, 47), (34, 43, 40), (41, 33, 45), (39, 49, 46), (42, 51, 48), (50, 45, 52), (44, 47, 55), (49, 58, 56), (51, 63, 59), (54, 57, 60)])
me_collar_mesh.materials.append(mat_mat_wooddark)
me_collar_mesh.update()
me_collar_mesh.normals_split_custom_set([tuple(v) for v in zip(*[iter([-0.5784, -0.5784, -0.5753, -0.5784, -0.5784, -0.5753, -0.5784, -0.5784, -0.5753, 0.5784, -0.5784, -0.5753, 0.5784, -0.5784, -0.5753, 0.5784, -0.5784, -0.5753, 0.5784, 0.5784, -0.5753, 0.5784, 0.5784, -0.5753, 0.5784, 0.5784, -0.5753, -0.5784, 0.5784, -0.5753, -0.5784, 0.5784, -0.5753, -0.5784, 0.5784, -0.5753, -0.5763, -0.5763, 0.5794, -0.5763, -0.5763, 0.5794, -0.5763, -0.5763, 0.5794, 0.5763, -0.5763, 0.5794, 0.5763, -0.5763, 0.5794, 0.5763, -0.5763, 0.5794, 0.5763, 0.5763, 0.5794, 0.5763, 0.5763, 0.5794, 0.5763, 0.5763, 0.5794, -0.5763, 0.5763, 0.5794, -0.5763, 0.5763, 0.5794, -0.5763, 0.5763, 0.5794, 0.0, -0.7082, -0.706, 0.0, -0.7082, -0.706, 0.0, -0.7082, -0.706, -0.7079, 0.0, -0.7063, -0.7079, 0.0, -0.7063, -0.7079, 0.0, -0.7063, 0.0, 0.7082, -0.706, 0.0, 0.7082, -0.706, 0.0, 0.7082, -0.706, 0.708, 0.0, -0.7063, 0.708, 0.0, -0.7063, 0.708, 0.0, -0.7063, -0.7063, 0.0, 0.7079, -0.7063, 0.0, 0.7079, -0.7063, 0.0, 0.7079, 0.0, -0.706, 0.7082, 0.0, -0.706, 0.7082, 0.0, -0.706, 0.7082, 0.7063, 0.0, 0.708, 0.7063, 0.0, 0.708, 0.7063, 0.0, 0.708, 0.0, 0.706, 0.7082, 0.0, 0.706, 0.7082, 0.0, 0.706, 0.7082, -0.7071, -0.7071, 0.003812, -0.7071, -0.7071, 0.003812, -0.7071, -0.7071, 0.003812, 0.7071, -0.7071, 0.003812, 0.7071, -0.7071, 0.003812, 0.7071, -0.7071, 0.003812, 0.7071, 0.7071, 0.003812, 0.7071, 0.7071, 0.003812, 0.7071, 0.7071, 0.003812, -0.7071, 0.7071, 0.003812, -0.7071, 0.7071, 0.003812, -0.7071, 0.7071, 0.003812, -0.7071, -0.7071, 0.003812, -0.7071, -0.7071, 0.003812, -0.7071, -0.7071, 0.003812, 0.7071, -0.7071, 0.003812, 0.7071, -0.7071, 0.003812, 0.7071, -0.7071, 0.003812, 0.7071, 0.7071, 0.003812, 0.7071, 0.7071, 0.003812, 0.7071, 0.7071, 0.003812, -0.7071, 0.7071, 0.003812, -0.7071, 0.7071, 0.003812, -0.7071, 0.7071, 0.003812, 0.0, -1.0, 0.003019, 0.0, -1.0, 0.003019, 0.0, -1.0, 0.003019, 0.0, 0.0, -1.0, 0.0, 0.0, -1.0, 0.0, 0.0, -1.0, -1.0, 0.0, 0.002372, -1.0, 0.0, 0.002372, -1.0, 0.0, 0.002372, 1.0, 0.0, 0.002372, 1.0, 0.0, 0.002372, 1.0, 0.0, 0.002372, 0.0, 1.0, 0.003019, 0.0, 1.0, 0.003019, 0.0, 1.0, 0.003019, -1.0, 0.0, 0.002372, -1.0, 0.0, 0.002372, -1.0, 0.0, 0.002372, 0.0, -1.0, 0.003019, 0.0, -1.0, 0.003019, 0.0, -1.0, 0.003019, 1.0, 0.0, 0.002372, 1.0, 0.0, 0.002372, 1.0, 0.0, 0.002372, 0.0, 1.0, 0.003019, 0.0, 1.0, 0.003019, 0.0, 1.0, 0.003019, 0.0, 0.0, 1.0, 0.0, 0.0, 1.0, 0.0, 0.0, 1.0, -0.5774, -0.807, -0.1243, -0.5774, -0.807, -0.1243, -0.5774, -0.807, -0.1243, 0.5774, -0.807, -0.1243, 0.5774, -0.807, -0.1243, 0.5774, -0.807, -0.1243, 0.5774, 0.1244, -0.8069, 0.5774, 0.1244, -0.8069, 0.5774, 0.1244, -0.8069, -0.5774, 0.1244, -0.807, -0.5774, 0.1244, -0.807, -0.5774, 0.1244, -0.807, -0.5687, -0.1073, 0.8155, -0.5687, -0.1073, 0.8155, -0.5687, -0.1073, 0.8155, 0.5687, -0.1073, 0.8155, 0.5687, -0.1073, 0.8155, 0.5687, -0.1073, 0.8155, 0.5687, 0.81, 0.1431, 0.5687, 0.81, 0.1431, 0.5687, 0.81, 0.1431, -0.5687, 0.81, 0.1431, -0.5687, 0.81, 0.1431, -0.5687, 0.81, 0.1431, 0.0, -0.9883, -0.1523, 0.0, -0.9883, -0.1523, 0.0, -0.9883, -0.1523, -0.7071, -0.418, -0.5703, -0.7071, -0.418, -0.5703, -0.7071, -0.418, -0.5703, 0.0, 0.1523, -0.9883, 0.0, 0.1523, -0.9883, 0.0, 0.1523, -0.9883, 0.7071, -0.4181, -0.5703, 0.7071, -0.4181, -0.5703, 0.7071, -0.4181, -0.5703, -0.6998, 0.4223, 0.5761, -0.6998, 0.4223, 0.5761, -0.6998, 0.4223, 0.5761, 0.0, -0.1401, 0.9901, 0.0, -0.1401, 0.9901, 0.0, -0.1401, 0.9901, 0.6999, 0.4223, 0.5761, 0.6999, 0.4223, 0.5761, 0.6999, 0.4223, 0.5761, 0.0, 0.9864, 0.1644, 0.0, 0.9864, 0.1644, 0.0, 0.9864, 0.1644, -0.7071, -0.5703, 0.418, -0.7071, -0.5703, 0.418, -0.7071, -0.5703, 0.418, 0.7071, -0.5703, 0.418, 0.7071, -0.5703, 0.418, 0.7071, -0.5703, 0.418, 0.7071, 0.5703, -0.418, 0.7071, 0.5703, -0.418, 0.7071, 0.5703, -0.418, -0.7071, 0.5703, -0.418, -0.7071, 0.5703, -0.418, -0.7071, 0.5703, -0.418, -0.7068, -0.5512, 0.4435, -0.7068, -0.5512, 0.4435, -0.7068, -0.5512, 0.4435, 0.7068, -0.5512, 0.4435, 0.7068, -0.5512, 0.4435, 0.7068, -0.5512, 0.4435, 0.7068, 0.5888, -0.3922, 0.7068, 0.5888, -0.3922, 0.7068, 0.5888, -0.3922, -0.7068, 0.5888, -0.3922, -0.7068, 0.5888, -0.3922, -0.7068, 0.5888, -0.3922, 0.0, -0.8065, 0.5912, 0.0, -0.8065, 0.5912, 0.0, -0.8065, 0.5912, 0.0, -0.5912, -0.8065, 0.0, -0.5912, -0.8065, 0.0, -0.5912, -0.8065, -1.0, 0.0, -2.052e-08, -1.0, 0.0, -2.052e-08, -1.0, 0.0, -2.052e-08, 1.0, 1.606e-07, 2.052e-08, 1.0, 1.606e-07, 2.052e-08, 1.0, 1.606e-07, 2.052e-08, 0.0, 0.8065, -0.5912, 0.0, 0.8065, -0.5912, 0.0, 0.8065, -0.5912, -0.9998, 0.01208, 0.01648, -0.9998, 0.01208, 0.01648, -0.9998, 0.01208, 0.01648, 0.0, -0.7918, 0.6108, 0.0, -0.7918, 0.6108, 0.0, -0.7918, 0.6108, 0.9998, 0.01208, 0.01648, 0.9998, 0.01208, 0.01648, 0.9998, 0.01208, 0.01648, 0.0, 0.8208, -0.5713, 0.0, 0.8208, -0.5713, 0.0, 0.8208, -0.5713, 0.0, 0.5912, 0.8065, 0.0, 0.5912, 0.8065, 0.0, 0.5912, 0.8065, 0.0, -0.7082, -0.706, 0.0, -0.7082, -0.706, 0.0, -0.7082, -0.706, -0.708, 0.0, -0.7063, -0.708, 0.0, -0.7063, -0.708, 0.0, -0.7063, 0.0, 0.7082, -0.706, 0.0, 0.7082, -0.706, 0.0, 0.7082, -0.706, 0.7079, 0.0, -0.7063, 0.7079, 0.0, -0.7063, 0.7079, 0.0, -0.7063, -0.7063, 0.0, 0.7079, -0.7063, 0.0, 0.7079, -0.7063, 0.0, 0.7079, 0.0, -0.706, 0.7082, 0.0, -0.706, 0.7082, 0.0, -0.706, 0.7082, 0.7063, 0.0, 0.7079, 0.7063, 0.0, 0.7079, 0.7063, 0.0, 0.7079, 0.0, 0.706, 0.7082, 0.0, 0.706, 0.7082, 0.0, 0.706, 0.7082, -0.7071, -0.7071, 0.003812, -0.7071, -0.7071, 0.003812, -0.7071, -0.7071, 0.003812, 0.7071, -0.7071, 0.003812, 0.7071, -0.7071, 0.003812, 0.7071, -0.7071, 0.003812, 0.7071, 0.7071, 0.003812, 0.7071, 0.7071, 0.003812, 0.7071, 0.7071, 0.003812, -0.7071, 0.7071, 0.003812, -0.7071, 0.7071, 0.003812, -0.7071, 0.7071, 0.003812, -0.7071, -0.7071, 0.003812, -0.7071, -0.7071, 0.003812, -0.7071, -0.7071, 0.003812, 0.7071, -0.7071, 0.003812, 0.7071, -0.7071, 0.003812, 0.7071, -0.7071, 0.003812, 0.7071, 0.7071, 0.003812, 0.7071, 0.7071, 0.003812, 0.7071, 0.7071, 0.003812, -0.7071, 0.7071, 0.003812, -0.7071, 0.7071, 0.003812, -0.7071, 0.7071, 0.003812, 0.0, -1.0, 0.003019, 0.0, -1.0, 0.003019, 0.0, -1.0, 0.003019, 0.0, 0.0, -1.0, 0.0, 0.0, -1.0, 0.0, 0.0, -1.0, -1.0, 0.0, 0.002372, -1.0, 0.0, 0.002372, -1.0, 0.0, 0.002372, 1.0, 0.0, 0.002372, 1.0, 0.0, 0.002372, 1.0, 0.0, 0.002372, 0.0, 1.0, 0.003019, 0.0, 1.0, 0.003019, 0.0, 1.0, 0.003019, -1.0, 0.0, 0.002372, -1.0, 0.0, 0.002372, -1.0, 0.0, 0.002372, 0.0, -1.0, 0.003019, 0.0, -1.0, 0.003019, 0.0, -1.0, 0.003019, 1.0, 0.0, 0.002372, 1.0, 0.0, 0.002372, 1.0, 0.0, 0.002372, 0.0, 1.0, 0.003019, 0.0, 1.0, 0.003019, 0.0, 1.0, 0.003019, 0.0, 0.0, 1.0, 0.0, 0.0, 1.0, 0.0, 0.0, 1.0, 0.0, -0.9883, -0.1523, 0.0, -0.9883, -0.1523, 0.0, -0.9883, -0.1523, -0.7071, -0.418, -0.5703, -0.7071, -0.418, -0.5703, -0.7071, -0.418, -0.5703, 0.0, 0.1523, -0.9883, 0.0, 0.1523, -0.9883, 0.0, 0.1523, -0.9883, 0.7071, -0.418, -0.5703, 0.7071, -0.418, -0.5703, 0.7071, -0.418, -0.5703, -0.6998, 0.4223, 0.5761, -0.6998, 0.4223, 0.5761, -0.6998, 0.4223, 0.5761, 0.0, -0.1401, 0.9901, 0.0, -0.1401, 0.9901, 0.0, -0.1401, 0.9901, 0.6998, 0.4223, 0.5761, 0.6998, 0.4223, 0.5761, 0.6998, 0.4223, 0.5761, 0.0, 0.9864, 0.1644, 0.0, 0.9864, 0.1644, 0.0, 0.9864, 0.1644, -0.7071, -0.5703, 0.418, -0.7071, -0.5703, 0.418, -0.7071, -0.5703, 0.418, 0.7071, -0.5703, 0.418, 0.7071, -0.5703, 0.418, 0.7071, -0.5703, 0.418, 0.7071, 0.5703, -0.418, 0.7071, 0.5703, -0.418, 0.7071, 0.5703, -0.418, -0.7071, 0.5703, -0.418, -0.7071, 0.5703, -0.418, -0.7071, 0.5703, -0.418, -0.7068, -0.5512, 0.4435, -0.7068, -0.5512, 0.4435, -0.7068, -0.5512, 0.4435, 0.7068, -0.5512, 0.4435, 0.7068, -0.5512, 0.4435, 0.7068, -0.5512, 0.4435, 0.7068, 0.5888, -0.3922, 0.7068, 0.5888, -0.3922, 0.7068, 0.5888, -0.3922, -0.7068, 0.5888, -0.3922, -0.7068, 0.5888, -0.3922, -0.7068, 0.5888, -0.3922, 0.0, -0.8065, 0.5912, 0.0, -0.8065, 0.5912, 0.0, -0.8065, 0.5912, 0.0, -0.5912, -0.8065, 0.0, -0.5912, -0.8065, 0.0, -0.5912, -0.8065, -1.0, -2.142e-07, -2.052e-08, -1.0, -2.142e-07, -2.052e-08, -1.0, -2.142e-07, -2.052e-08, 1.0, -1.339e-08, 2.052e-08, 1.0, -1.339e-08, 2.052e-08, 1.0, -1.339e-08, 2.052e-08, 0.0, 0.8065, -0.5912, 0.0, 0.8065, -0.5912, 0.0, 0.8065, -0.5912, -0.9998, 0.01208, 0.01648, -0.9998, 0.01208, 0.01648, -0.9998, 0.01208, 0.01648, 0.0, -0.7918, 0.6108, 0.0, -0.7918, 0.6108, 0.0, -0.7918, 0.6108, 0.9998, 0.01208, 0.01648, 0.9998, 0.01208, 0.01648, 0.9998, 0.01208, 0.01648, 0.0, 0.8208, -0.5713, 0.0, 0.8208, -0.5713, 0.0, 0.8208, -0.5713, 0.0, 0.5912, 0.8065, 0.0, 0.5912, 0.8065, 0.0, 0.5912, 0.8065])] * 3)])
me_cube = bpy.data.meshes.new('Cube')
me_cube.from_pydata([(-0.392, -0.022, -0.51), (-0.392, -0.04, -0.492), (-0.41, -0.022, -0.492), (-0.392, -0.04, 0.492), (-0.392, -0.022, 0.51), (-0.41, -0.022, 0.492), (-0.392, 0.022, -0.51), (-0.41, 0.022, -0.492), (-0.392, 0.04, -0.492), (-0.392, 0.022, 0.51), (-0.392, 0.04, 0.492), (-0.41, 0.022, 0.492), (0.392, -0.022, -0.51), (0.41, -0.022, -0.492), (0.392, -0.04, -0.492), (0.392, -0.022, 0.51), (0.392, -0.04, 0.492), (0.41, -0.022, 0.492), (0.392, 0.022, -0.51), (0.392, 0.04, -0.492), (0.41, 0.022, -0.492), (0.392, 0.022, 0.51), (0.41, 0.022, 0.492), (0.392, 0.04, 0.492), (-0.392, 0.758, -0.51), (-0.392, 0.74, -0.492), (-0.41, 0.758, -0.492), (-0.392, 0.74, 0.492), (-0.392, 0.758, 0.51), (-0.41, 0.758, 0.492), (-0.392, 0.802, -0.51), (-0.41, 0.802, -0.492), (-0.392, 0.82, -0.492), (-0.392, 0.802, 0.51), (-0.392, 0.82, 0.492), (-0.41, 0.802, 0.492), (0.392, 0.758, -0.51), (0.41, 0.758, -0.492), (0.392, 0.74, -0.492), (0.392, 0.758, 0.51), (0.392, 0.74, 0.492), (0.41, 0.758, 0.492), (0.392, 0.802, -0.51), (0.392, 0.82, -0.492), (0.41, 0.802, -0.492), (0.392, 0.802, 0.51), (0.41, 0.802, 0.492), (0.392, 0.82, 0.492), (-0.4117, 0.012, -3.223), (-0.4135, -0.01, -3.201), (-0.4354, 0.012, -3.203), (-0.4419, -0.01, -2.846), (-0.4437, 0.012, -2.824), (-0.4639, 0.012, -2.848), (-0.4117, 0.768, -3.223), (-0.4354, 0.768, -3.203), (-0.4135, 0.79, -3.201), (-0.4437, 0.768, -2.824), (-0.4419, 0.79, -2.846), (-0.4639, 0.768, -2.848), (0.4814, 0.012, -3.152), (0.5016, 0.012, -3.128), (0.4796, -0.01, -3.13), (0.4494, 0.012, -2.753), (0.4512, -0.01, -2.775), (0.4731, 0.012, -2.773), (0.4814, 0.768, -3.152), (0.4796, 0.79, -3.13), (0.5016, 0.768, -3.128), (0.4494, 0.768, -2.753), (0.4731, 0.768, -2.773), (0.4512, 0.79, -2.775), (-0.4437, 0.02, 2.031), (-0.4445, 0.01, 2.041), (-0.4545, 0.02, 2.04), (-0.4557, 0.01, 2.181), (-0.4565, 0.02, 2.191), (-0.4657, 0.02, 2.18), (-0.4437, 0.76, 2.031), (-0.4545, 0.76, 2.04), (-0.4445, 0.77, 2.041), (-0.4565, 0.76, 2.191), (-0.4557, 0.77, 2.181), (-0.4657, 0.76, 2.18), (0.3736, 0.02, 2.097), (0.3828, 0.02, 2.107), (0.3728, 0.01, 2.107), (0.3609, 0.02, 2.256), (0.3617, 0.01, 2.246), (0.3716, 0.02, 2.247), (0.3736, 0.76, 2.097), (0.3728, 0.77, 2.107), (0.3828, 0.76, 2.107), (0.3609, 0.76, 2.256), (0.3716, 0.76, 2.247), (0.3617, 0.77, 2.246), (13.28, 0.012, -2.125), (13.28, -0.01, -2.103), (13.26, 0.012, -2.105), (13.25, -0.01, -1.748), (13.25, 0.012, -1.726), (13.23, 0.012, -1.75), (13.28, 0.768, -2.125), (13.26, 0.768, -2.105), (13.28, 0.79, -2.103), (13.25, 0.768, -1.726), (13.25, 0.79, -1.748), (13.23, 0.768, -1.75), (14.18, 0.012, -2.054), (14.2, 0.012, -2.03), (14.18, -0.01, -2.032), (14.15, 0.012, -1.655), (14.15, -0.01, -1.677), (14.17, 0.012, -1.675), (14.18, 0.768, -2.054), (14.18, 0.79, -2.032), (14.2, 0.768, -2.03), (14.15, 0.768, -1.655), (14.17, 0.768, -1.675), (14.15, 0.79, -1.677), (12.55, 0.02, 3.073), (12.55, 0.01, 3.083), (12.54, 0.02, 3.082), (12.54, 0.01, 3.223), (12.54, 0.02, 3.233), (12.53, 0.02, 3.222), (12.55, 0.76, 3.073), (12.54, 0.76, 3.082), (12.55, 0.77, 3.083), (12.54, 0.76, 3.233), (12.54, 0.77, 3.223), (12.53, 0.76, 3.222), (13.37, 0.02, 3.139), (13.38, 0.02, 3.149), (13.37, 0.01, 3.149), (13.36, 0.02, 3.298), (13.36, 0.01, 3.288), (13.37, 0.02, 3.289), (13.37, 0.76, 3.139), (13.37, 0.77, 3.149), (13.38, 0.76, 3.149), (13.36, 0.76, 3.298), (13.37, 0.76, 3.289), (13.36, 0.77, 3.288)], [], [(0, 1, 2), (3, 4, 5), (6, 7, 8), (9, 10, 11), (12, 13, 14), (15, 16, 17), (18, 19, 20), (21, 22, 23), (0, 7, 6), (3, 2, 1), (9, 5, 4), (8, 11, 10), (6, 19, 18), (21, 10, 9), (20, 23, 22), (18, 13, 12), (15, 22, 21), (14, 17, 16), (12, 1, 0), (4, 16, 15), (18, 0, 6), (5, 7, 2), (16, 1, 14), (9, 15, 21), (10, 19, 8), (22, 13, 20), (24, 25, 26), (27, 28, 29), (30, 31, 32), (33, 34, 35), (36, 37, 38), (39, 40, 41), (42, 43, 44), (45, 46, 47), (24, 31, 30), (27, 26, 25), (33, 29, 28), (32, 35, 34), (30, 43, 42), (45, 34, 33), (44, 47, 46), (42, 37, 36), (39, 46, 45), (38, 41, 40), (36, 25, 24), (28, 40, 39), (42, 24, 30), (29, 31, 26), (40, 25, 38), (33, 39, 45), (34, 43, 32), (46, 37, 44), (48, 49, 50), (51, 52, 53), (54, 55, 56), (57, 58, 59), (60, 61, 62), (63, 64, 65), (66, 67, 68), (69, 70, 71), (48, 55, 54), (51, 50, 49), (57, 53, 52), (58, 55, 59), (66, 56, 67), (57, 71, 58), (70, 67, 71), (66, 61, 60), (63, 70, 69), (62, 65, 64), (60, 49, 48), (52, 64, 63), (66, 48, 54), (53, 55, 50), (64, 49, 62), (57, 63, 69), (56, 71, 67), (70, 61, 68), (72, 73, 74), (75, 76, 77), (78, 79, 80), (81, 82, 83), (84, 85, 86), (87, 88, 89), (90, 91, 92), (93, 94, 95), (72, 79, 78), (73, 77, 74), (81, 77, 76), (80, 83, 82), (78, 91, 90), (93, 82, 81), (92, 95, 94), (90, 85, 84), (87, 94, 93), (88, 85, 89), (72, 86, 73), (87, 75, 88), (90, 72, 78), (77, 79, 74), (86, 75, 73), (81, 87, 93), (82, 91, 80), (94, 85, 92), (96, 97, 98), (99, 100, 101), (102, 103, 104), (105, 106, 107), (108, 109, 110), (111, 112, 113), (114, 115, 116), (117, 118, 119), (96, 103, 102), (99, 98, 97), (105, 101, 100), (104, 107, 106), (102, 115, 114), (117, 106, 105), (116, 119, 118), (114, 109, 108), (111, 118, 117), (110, 113, 112), (96, 110, 97), (111, 99, 112), (114, 96, 102), (101, 103, 98), (110, 99, 97), (105, 111, 117), (106, 115, 104), (118, 109, 116), (120, 121, 122), (123, 124, 125), (126, 127, 128), (129, 130, 131), (132, 133, 134), (135, 136, 137), (138, 139, 140), (141, 142, 143), (120, 127, 126), (121, 125, 122), (129, 125, 124), (128, 131, 130), (126, 139, 138), (141, 130, 129), (140, 143, 142), (138, 133, 132), (135, 142, 141), (136, 133, 137), (120, 134, 121), (135, 123, 136), (138, 120, 126), (125, 127, 122), (136, 121, 134), (129, 135, 141), (128, 143, 139), (142, 133, 140), (0, 2, 7), (3, 5, 2), (9, 11, 5), (8, 7, 11), (6, 8, 19), (21, 23, 10), (20, 19, 23), (18, 20, 13), (15, 17, 22), (14, 13, 17), (12, 14, 1), (4, 3, 16), (18, 12, 0), (5, 11, 7), (16, 3, 1), (9, 4, 15), (10, 23, 19), (22, 17, 13), (24, 26, 31), (27, 29, 26), (33, 35, 29), (32, 31, 35), (30, 32, 43), (45, 47, 34), (44, 43, 47), (42, 44, 37), (39, 41, 46), (38, 37, 41), (36, 38, 25), (28, 27, 40), (42, 36, 24), (29, 35, 31), (40, 27, 25), (33, 28, 39), (34, 47, 43), (46, 41, 37), (48, 50, 55), (51, 53, 50), (57, 59, 53), (58, 56, 55), (66, 54, 56), (57, 69, 71), (70, 68, 67), (66, 68, 61), (63, 65, 70), (62, 61, 65), (60, 62, 49), (52, 51, 64), (66, 60, 48), (53, 59, 55), (64, 51, 49), (57, 52, 63), (56, 58, 71), (70, 65, 61), (72, 74, 79), (73, 75, 77), (81, 83, 77), (80, 79, 83), (78, 80, 91), (93, 95, 82), (92, 91, 95), (90, 92, 85), (87, 89, 94), (88, 86, 85), (72, 84, 86), (87, 76, 75), (90, 84, 72), (77, 83, 79), (86, 88, 75), (81, 76, 87), (82, 95, 91), (94, 89, 85), (96, 98, 103), (99, 101, 98), (105, 107, 101), (104, 103, 107), (102, 104, 115), (117, 119, 106), (116, 115, 119), (114, 116, 109), (111, 113, 118), (110, 109, 113), (96, 108, 110), (111, 100, 99), (114, 108, 96), (101, 107, 103), (110, 112, 99), (105, 100, 111), (106, 119, 115), (118, 113, 109), (120, 122, 127), (121, 123, 125), (129, 131, 125), (128, 127, 131), (126, 128, 139), (141, 143, 130), (140, 139, 143), (138, 140, 133), (135, 137, 142), (136, 134, 133), (120, 132, 134), (135, 124, 123), (138, 132, 120), (125, 131, 127), (136, 123, 121), (129, 124, 135), (128, 130, 143), (142, 137, 133)])
_uv = me_cube.uv_layers.new(name='UVMap')
_uv.uv.foreach_set('vector', [0.1305, 0.6938, 0.1305, 0.75, 0.125, 0.6937, 0.6206, 0.0, 0.625, 0.05625, 0.6206, 0.05625, 0.1305, 0.5562, 0.125, 0.5562, 0.1305, 0.5, 0.625, 0.2143, 0.6206, 0.2541, 0.6206, 0.1937, 0.3695, 0.6938, 0.3783, 0.6937, 0.3745, 0.7527, 0.6277, 0.7246, 0.6206, 0.7555, 0.6206, 0.7078, 0.3695, 0.5563, 0.3745, 0.4973, 0.3783, 0.5562, 0.6277, 0.5254, 0.6206, 0.5422, 0.6206, 0.4945, 0.1305, 0.6938, 0.125, 0.5562, 0.1305, 0.5562, 0.6206, 0.0, 0.3794, 0.05625, 0.3794, 0.0, 0.625, 0.2143, 0.6206, 0.05625, 0.625, 0.05625, 0.3794, 0.2555, 0.6206, 0.1937, 0.6206, 0.2541, 0.1305, 0.5562, 0.3745, 0.4973, 0.3695, 0.5563, 0.6277, 0.5254, 0.6206, 0.2541, 0.625, 0.2143, 0.3783, 0.5562, 0.6206, 0.4945, 0.6206, 0.5422, 0.3695, 0.5563, 0.3783, 0.6937, 0.3695, 0.6938, 0.6277, 0.7246, 0.6206, 0.5422, 0.6277, 0.5254, 0.3745, 0.7527, 0.6206, 0.7078, 0.6206, 0.7555, 0.3695, 0.6938, 0.1305, 0.75, 0.1305, 0.6938, 0.625, 0.9945, 0.6206, 0.7555, 0.6277, 0.7246, 0.3695, 0.5563, 0.1305, 0.6938, 0.1305, 0.5562, 0.6206, 0.05625, 0.3794, 0.1937, 0.3794, 0.05625, 0.6206, 0.7555, 0.3794, 0.9945, 0.3745, 0.7527, 0.8695, 0.5563, 0.6277, 0.7246, 0.6277, 0.5254, 0.6206, 0.2541, 0.3745, 0.4973, 0.3794, 0.2555, 0.6206, 0.5422, 0.3783, 0.6937, 0.3783, 0.5562, 0.1305, 0.6938, 0.1305, 0.75, 0.125, 0.6937, 0.6206, 0.0, 0.625, 0.05625, 0.6206, 0.05625, 0.1305, 0.5562, 0.125, 0.5562, 0.1305, 0.5, 0.625, 0.2143, 0.6206, 0.2541, 0.6206, 0.1937, 0.3695, 0.6938, 0.3783, 0.6937, 0.3745, 0.7527, 0.6277, 0.7246, 0.6206, 0.7555, 0.6206, 0.7078, 0.3695, 0.5563, 0.3745, 0.4973, 0.3783, 0.5562, 0.6277, 0.5254, 0.6206, 0.5422, 0.6206, 0.4945, 0.1305, 0.6938, 0.125, 0.5562, 0.1305, 0.5562, 0.6206, 0.0, 0.3794, 0.05625, 0.3794, 0.0, 0.625, 0.2143, 0.6206, 0.05625, 0.625, 0.05625, 0.3794, 0.2555, 0.6206, 0.1937, 0.6206, 0.2541, 0.1305, 0.5562, 0.3745, 0.4973, 0.3695, 0.5563, 0.6277, 0.5254, 0.6206, 0.2541, 0.625, 0.2143, 0.3783, 0.5562, 0.6206, 0.4945, 0.6206, 0.5422, 0.3695, 0.5563, 0.3783, 0.6937, 0.3695, 0.6938, 0.6277, 0.7246, 0.6206, 0.5422, 0.6277, 0.5254, 0.3745, 0.7527, 0.6206, 0.7078, 0.6206, 0.7555, 0.3695, 0.6938, 0.1305, 0.75, 0.1305, 0.6938, 0.625, 0.9945, 0.6206, 0.7555, 0.6277, 0.7246, 0.3695, 0.5563, 0.1305, 0.6938, 0.1305, 0.5562, 0.6206, 0.05625, 0.3794, 0.1937, 0.3794, 0.05625, 0.6206, 0.7555, 0.3794, 0.9945, 0.3745, 0.7527, 0.8695, 0.5563, 0.6277, 0.7246, 0.6277, 0.5254, 0.6206, 0.2541, 0.3745, 0.4973, 0.3794, 0.2555, 0.6206, 0.5422, 0.3783, 0.6937, 0.3783, 0.5562, 0.1309, 0.7431, 0.1309, 0.75, 0.125, 0.7431, 0.6112, 0.0, 0.625, 0.006875, 0.6113, 0.006875, 0.1309, 0.5069, 0.125, 0.5069, 0.1309, 0.5, 0.625, 0.2474, 0.6112, 0.2544, 0.6112, 0.2431, 0.3691, 0.7431, 0.3853, 0.7431, 0.3789, 0.7529, 0.6279, 0.7495, 0.6112, 0.7559, 0.6112, 0.7448, 0.3691, 0.5069, 0.3789, 0.4971, 0.3853, 0.5069, 0.6279, 0.5005, 0.6113, 0.5052, 0.6112, 0.4941, 0.1309, 0.7431, 0.125, 0.5069, 0.1309, 0.5069, 0.6112, 0.0, 0.3888, 0.006875, 0.3888, 0.0, 0.625, 0.2474, 0.6113, 0.006875, 0.625, 0.006875, 0.6112, 0.2544, 0.3888, 0.2431, 0.6112, 0.2431, 0.3691, 0.5069, 0.1309, 0.5, 0.3789, 0.4971, 0.625, 0.2474, 0.6112, 0.4941, 0.6112, 0.2544, 0.6113, 0.5052, 0.3789, 0.4971, 0.6112, 0.4941, 0.3691, 0.5069, 0.3853, 0.7431, 0.3691, 0.7431, 0.6279, 0.7495, 0.6113, 0.5052, 0.6279, 0.5005, 0.3789, 0.7529, 0.6112, 0.7448, 0.6112, 0.7559, 0.3691, 0.7431, 0.1309, 0.75, 0.1309, 0.7431, 0.625, 0.9941, 0.6112, 0.7559, 0.6279, 0.7495, 0.3691, 0.5069, 0.1309, 0.7431, 0.1309, 0.5069, 0.6113, 0.006875, 0.3888, 0.2431, 0.3888, 0.006875, 0.6112, 0.7559, 0.3888, 0.9941, 0.3789, 0.7529, 0.8691, 0.5069, 0.6279, 0.7495, 0.6279, 0.5005, 0.3887, 0.2559, 0.6112, 0.4941, 0.3789, 0.4971, 0.6113, 0.5052, 0.3853, 0.7431, 0.3853, 0.5069, 0.128, 0.7467, 0.128, 0.75, 0.125, 0.7467, 0.6094, 0.997, 0.625, 0.997, 0.6094, 1.0, 0.128, 0.5033, 0.125, 0.5033, 0.128, 0.5, 0.625, 0.2509, 0.6094, 0.253, 0.6094, 0.2475, 0.372, 0.7467, 0.3867, 0.7467, 0.3813, 0.7515, 0.6265, 0.7498, 0.6094, 0.753, 0.6094, 0.7475, 0.372, 0.5033, 0.3813, 0.4985, 0.3867, 0.5033, 0.6265, 0.5017, 0.6094, 0.5033, 0.6094, 0.4978, 0.128, 0.7467, 0.125, 0.5033, 0.128, 0.5033, 0.3906, 0.0, 0.6094, 0.003289, 0.3906, 0.003289, 0.625, 0.2509, 0.6094, 0.003289, 0.625, 0.003289, 0.3906, 0.253, 0.6094, 0.2475, 0.6094, 0.253, 0.128, 0.5033, 0.3813, 0.4985, 0.372, 0.5033, 0.6265, 0.5017, 0.6094, 0.253, 0.625, 0.2509, 0.3867, 0.5033, 0.6094, 0.4978, 0.6094, 0.5033, 0.372, 0.5033, 0.3867, 0.7467, 0.372, 0.7467, 0.6265, 0.7498, 0.6094, 0.5033, 0.6265, 0.5017, 0.6094, 0.753, 0.3867, 0.7467, 0.6094, 0.7475, 0.128, 0.7467, 0.3813, 0.7515, 0.128, 0.75, 0.6265, 0.7498, 0.6094, 0.997, 0.6094, 0.753, 0.372, 0.5033, 0.128, 0.7467, 0.128, 0.5033, 0.6094, 0.003289, 0.3906, 0.2467, 0.3906, 0.003289, 0.3813, 0.7515, 0.6094, 0.997, 0.3906, 0.997, 0.872, 0.5033, 0.6265, 0.7498, 0.6265, 0.5017, 0.6094, 0.253, 0.3813, 0.4985, 0.3906, 0.253, 0.6094, 0.5033, 0.3867, 0.7467, 0.3867, 0.5033, 0.1309, 0.7431, 0.1309, 0.75, 0.125, 0.7431, 0.6112, 0.0, 0.625, 0.006875, 0.6113, 0.006875, 0.1309, 0.5069, 0.125, 0.5069, 0.1309, 0.5, 0.625, 0.2474, 0.6112, 0.2544, 0.6112, 0.2431, 0.3691, 0.7431, 0.3853, 0.7431, 0.3789, 0.7529, 0.6279, 0.7495, 0.6112, 0.7559, 0.6112, 0.7448, 0.3691, 0.5069, 0.3789, 0.4971, 0.3853, 0.5069, 0.6279, 0.5005, 0.6113, 0.5052, 0.6112, 0.4941, 0.1309, 0.7431, 0.125, 0.5069, 0.1309, 0.5069, 0.6112, 0.0, 0.3888, 0.006875, 0.3888, 0.0, 0.625, 0.2474, 0.6113, 0.006875, 0.625, 0.006875, 0.3887, 0.2559, 0.6112, 0.2431, 0.6112, 0.2544, 0.1309, 0.5069, 0.3789, 0.4971, 0.3691, 0.5069, 0.6279, 0.5005, 0.6112, 0.2544, 0.625, 0.2474, 0.3853, 0.5069, 0.6112, 0.4941, 0.6113, 0.5052, 0.3691, 0.5069, 0.3853, 0.7431, 0.3691, 0.7431, 0.6279, 0.7495, 0.6113, 0.5052, 0.6279, 0.5005, 0.3789, 0.7529, 0.6112, 0.7448, 0.6112, 0.7559, 0.1309, 0.7431, 0.3789, 0.7529, 0.1309, 0.75, 0.6279, 0.7495, 0.6112, 0.9941, 0.6112, 0.7559, 0.3691, 0.5069, 0.1309, 0.7431, 0.1309, 0.5069, 0.6113, 0.006875, 0.3888, 0.2431, 0.3888, 0.006875, 0.3789, 0.7529, 0.6112, 0.9941, 0.3888, 0.9941, 0.8691, 0.5069, 0.6279, 0.7495, 0.6279, 0.5005, 0.6112, 0.2544, 0.3789, 0.4971, 0.3887, 0.2559, 0.6113, 0.5052, 0.3853, 0.7431, 0.3853, 0.5069, 0.128, 0.7467, 0.128, 0.75, 0.125, 0.7467, 0.6094, 0.997, 0.625, 0.997, 0.6094, 1.0, 0.128, 0.5033, 0.125, 0.5033, 0.128, 0.5, 0.625, 0.2509, 0.6094, 0.253, 0.6094, 0.2475, 0.372, 0.7467, 0.3867, 0.7467, 0.3813, 0.7515, 0.6265, 0.7498, 0.6094, 0.753, 0.6094, 0.7475, 0.372, 0.5033, 0.3813, 0.4985, 0.3867, 0.5033, 0.6265, 0.5017, 0.6094, 0.5033, 0.6094, 0.4978, 0.128, 0.7467, 0.125, 0.5033, 0.128, 0.5033, 0.3906, 0.0, 0.6094, 0.003289, 0.3906, 0.003289, 0.625, 0.2509, 0.6094, 0.003289, 0.625, 0.003289, 0.3906, 0.253, 0.6094, 0.2475, 0.6094, 0.253, 0.128, 0.5033, 0.3813, 0.4985, 0.372, 0.5033, 0.6265, 0.5017, 0.6094, 0.253, 0.625, 0.2509, 0.3867, 0.5033, 0.6094, 0.4978, 0.6094, 0.5033, 0.372, 0.5033, 0.3867, 0.7467, 0.372, 0.7467, 0.6265, 0.7498, 0.6094, 0.5033, 0.6265, 0.5017, 0.6094, 0.753, 0.3867, 0.7467, 0.6094, 0.7475, 0.128, 0.7467, 0.3813, 0.7515, 0.128, 0.75, 0.6265, 0.7498, 0.6094, 0.997, 0.6094, 0.753, 0.372, 0.5033, 0.128, 0.7467, 0.128, 0.5033, 0.6094, 0.003289, 0.3906, 0.2467, 0.3906, 0.003289, 0.6094, 0.753, 0.3906, 0.997, 0.3813, 0.7515, 0.872, 0.5033, 0.6265, 0.7498, 0.6265, 0.5017, 0.3906, 0.253, 0.6094, 0.4978, 0.3813, 0.4985, 0.6094, 0.5033, 0.3867, 0.7467, 0.3867, 0.5033, 0.1305, 0.6938, 0.125, 0.6937, 0.125, 0.5562, 0.6206, 0.0, 0.6206, 0.05625, 0.3794, 0.05625, 0.625, 0.2143, 0.6206, 0.1937, 0.6206, 0.05625, 0.3794, 0.2555, 0.3794, 0.1937, 0.6206, 0.1937, 0.1305, 0.5562, 0.1305, 0.5, 0.3745, 0.4973, 0.6277, 0.5254, 0.6206, 0.4945, 0.6206, 0.2541, 0.3783, 0.5562, 0.3745, 0.4973, 0.6206, 0.4945, 0.3695, 0.5563, 0.3783, 0.5562, 0.3783, 0.6937, 0.6277, 0.7246, 0.6206, 0.7078, 0.6206, 0.5422, 0.3745, 0.7527, 0.3783, 0.6937, 0.6206, 0.7078, 0.3695, 0.6938, 0.3745, 0.7527, 0.1305, 0.75, 0.625, 0.9945, 0.6206, 0.9945, 0.6206, 0.7555, 0.3695, 0.5563, 0.3695, 0.6938, 0.1305, 0.6938, 0.6206, 0.05625, 0.6206, 0.1937, 0.3794, 0.1937, 0.6206, 0.7555, 0.6206, 0.9945, 0.3794, 0.9945, 0.8695, 0.5563, 0.8695, 0.6938, 0.6277, 0.7246, 0.6206, 0.2541, 0.6206, 0.4945, 0.3745, 0.4973, 0.6206, 0.5422, 0.6206, 0.7078, 0.3783, 0.6937, 0.1305, 0.6938, 0.125, 0.6937, 0.125, 0.5562, 0.6206, 0.0, 0.6206, 0.05625, 0.3794, 0.05625, 0.625, 0.2143, 0.6206, 0.1937, 0.6206, 0.05625, 0.3794, 0.2555, 0.3794, 0.1937, 0.6206, 0.1937, 0.1305, 0.5562, 0.1305, 0.5, 0.3745, 0.4973, 0.6277, 0.5254, 0.6206, 0.4945, 0.6206, 0.2541, 0.3783, 0.5562, 0.3745, 0.4973, 0.6206, 0.4945, 0.3695, 0.5563, 0.3783, 0.5562, 0.3783, 0.6937, 0.6277, 0.7246, 0.6206, 0.7078, 0.6206, 0.5422, 0.3745, 0.7527, 0.3783, 0.6937, 0.6206, 0.7078, 0.3695, 0.6938, 0.3745, 0.7527, 0.1305, 0.75, 0.625, 0.9945, 0.6206, 0.9945, 0.6206, 0.7555, 0.3695, 0.5563, 0.3695, 0.6938, 0.1305, 0.6938, 0.6206, 0.05625, 0.6206, 0.1937, 0.3794, 0.1937, 0.6206, 0.7555, 0.6206, 0.9945, 0.3794, 0.9945, 0.8695, 0.5563, 0.8695, 0.6938, 0.6277, 0.7246, 0.6206, 0.2541, 0.6206, 0.4945, 0.3745, 0.4973, 0.6206, 0.5422, 0.6206, 0.7078, 0.3783, 0.6937, 0.1309, 0.7431, 0.125, 0.7431, 0.125, 0.5069, 0.6112, 0.0, 0.6113, 0.006875, 0.3888, 0.006875, 0.625, 0.2474, 0.6112, 0.2431, 0.6113, 0.006875, 0.6112, 0.2544, 0.3887, 0.2559, 0.3888, 0.2431, 0.3691, 0.5069, 0.1309, 0.5069, 0.1309, 0.5, 0.625, 0.2474, 0.6279, 0.5005, 0.6112, 0.4941, 0.6113, 0.5052, 0.3853, 0.5069, 0.3789, 0.4971, 0.3691, 0.5069, 0.3853, 0.5069, 0.3853, 0.7431, 0.6279, 0.7495, 0.6112, 0.7448, 0.6113, 0.5052, 0.3789, 0.7529, 0.3853, 0.7431, 0.6112, 0.7448, 0.3691, 0.7431, 0.3789, 0.7529, 0.1309, 0.75, 0.625, 0.9941, 0.6112, 0.9941, 0.6112, 0.7559, 0.3691, 0.5069, 0.3691, 0.7431, 0.1309, 0.7431, 0.6113, 0.006875, 0.6112, 0.2431, 0.3888, 0.2431, 0.6112, 0.7559, 0.6112, 0.9941, 0.3888, 0.9941, 0.8691, 0.5069, 0.8691, 0.7431, 0.6279, 0.7495, 0.3887, 0.2559, 0.6112, 0.2544, 0.6112, 0.4941, 0.6113, 0.5052, 0.6112, 0.7448, 0.3853, 0.7431, 0.128, 0.7467, 0.125, 0.7467, 0.125, 0.5033, 0.3906, 0.0, 0.6094, 0.0, 0.6094, 0.003289, 0.625, 0.2509, 0.6094, 0.2475, 0.6094, 0.003289, 0.3906, 0.253, 0.3906, 0.2467, 0.6094, 0.2475, 0.128, 0.5033, 0.128, 0.5, 0.3813, 0.4985, 0.6265, 0.5017, 0.6094, 0.4978, 0.6094, 0.253, 0.3867, 0.5033, 0.3813, 0.4985, 0.6094, 0.4978, 0.372, 0.5033, 0.3867, 0.5033, 0.3867, 0.7467, 0.6265, 0.7498, 0.6094, 0.7475, 0.6094, 0.5033, 0.6094, 0.753, 0.3813, 0.7515, 0.3867, 0.7467, 0.128, 0.7467, 0.372, 0.7467, 0.3813, 0.7515, 0.6265, 0.7498, 0.625, 0.997, 0.6094, 0.997, 0.372, 0.5033, 0.372, 0.7467, 0.128, 0.7467, 0.6094, 0.003289, 0.6094, 0.2475, 0.3906, 0.2467, 0.3813, 0.7515, 0.6094, 0.753, 0.6094, 0.997, 0.872, 0.5033, 0.872, 0.7467, 0.6265, 0.7498, 0.6094, 0.253, 0.6094, 0.4978, 0.3813, 0.4985, 0.6094, 0.5033, 0.6094, 0.7475, 0.3867, 0.7467, 0.1309, 0.7431, 0.125, 0.7431, 0.125, 0.5069, 0.6112, 0.0, 0.6113, 0.006875, 0.3888, 0.006875, 0.625, 0.2474, 0.6112, 0.2431, 0.6113, 0.006875, 0.3887, 0.2559, 0.3888, 0.2431, 0.6112, 0.2431, 0.1309, 0.5069, 0.1309, 0.5, 0.3789, 0.4971, 0.6279, 0.5005, 0.6112, 0.4941, 0.6112, 0.2544, 0.3853, 0.5069, 0.3789, 0.4971, 0.6112, 0.4941, 0.3691, 0.5069, 0.3853, 0.5069, 0.3853, 0.7431, 0.6279, 0.7495, 0.6112, 0.7448, 0.6113, 0.5052, 0.3789, 0.7529, 0.3853, 0.7431, 0.6112, 0.7448, 0.1309, 0.7431, 0.3691, 0.7431, 0.3789, 0.7529, 0.6279, 0.7495, 0.625, 0.9941, 0.6112, 0.9941, 0.3691, 0.5069, 0.3691, 0.7431, 0.1309, 0.7431, 0.6113, 0.006875, 0.6112, 0.2431, 0.3888, 0.2431, 0.3789, 0.7529, 0.6112, 0.7559, 0.6112, 0.9941, 0.8691, 0.5069, 0.8691, 0.7431, 0.6279, 0.7495, 0.6112, 0.2544, 0.6112, 0.4941, 0.3789, 0.4971, 0.6113, 0.5052, 0.6112, 0.7448, 0.3853, 0.7431, 0.128, 0.7467, 0.125, 0.7467, 0.125, 0.5033, 0.3906, 0.0, 0.6094, 0.0, 0.6094, 0.003289, 0.625, 0.2509, 0.6094, 0.2475, 0.6094, 0.003289, 0.3906, 0.253, 0.3906, 0.2467, 0.6094, 0.2475, 0.128, 0.5033, 0.128, 0.5, 0.3813, 0.4985, 0.6265, 0.5017, 0.6094, 0.4978, 0.6094, 0.253, 0.3867, 0.5033, 0.3813, 0.4985, 0.6094, 0.4978, 0.372, 0.5033, 0.3867, 0.5033, 0.3867, 0.7467, 0.6265, 0.7498, 0.6094, 0.7475, 0.6094, 0.5033, 0.6094, 0.753, 0.3813, 0.7515, 0.3867, 0.7467, 0.128, 0.7467, 0.372, 0.7467, 0.3813, 0.7515, 0.6265, 0.7498, 0.625, 0.997, 0.6094, 0.997, 0.372, 0.5033, 0.372, 0.7467, 0.128, 0.7467, 0.6094, 0.003289, 0.6094, 0.2475, 0.3906, 0.2467, 0.6094, 0.753, 0.6094, 0.997, 0.3906, 0.997, 0.872, 0.5033, 0.872, 0.7467, 0.6265, 0.7498, 0.3906, 0.253, 0.6094, 0.253, 0.6094, 0.4978, 0.6094, 0.5033, 0.6094, 0.7475, 0.3867, 0.7467])
me_cube.materials.append(mat_mat_iron)
me_cube.update()
me_cube.normals_split_custom_set([tuple(v) for v in zip(*[iter([-0.5774, -0.5774, -0.5774, -0.5774, -0.5774, -0.5774, -0.5774, -0.5774, -0.5774, -0.5774, -0.5774, 0.5774, -0.5774, -0.5774, 0.5774, -0.5774, -0.5774, 0.5774, -0.5774, 0.5774, -0.5774, -0.5774, 0.5774, -0.5774, -0.5774, 0.5774, -0.5774, -0.5774, 0.5774, 0.5774, -0.5774, 0.5774, 0.5774, -0.5774, 0.5774, 0.5774, 0.5774, -0.5774, -0.5774, 0.5774, -0.5774, -0.5774, 0.5774, -0.5774, -0.5774, 0.5774, -0.5774, 0.5774, 0.5774, -0.5774, 0.5774, 0.5774, -0.5774, 0.5774, 0.5774, 0.5774, -0.5774, 0.5774, 0.5774, -0.5774, 0.5774, 0.5774, -0.5774, 0.5774, 0.5774, 0.5774, 0.5774, 0.5774, 0.5774, 0.5774, 0.5774, 0.5774, -0.7071, 0.0, -0.7071, -0.7071, 0.0, -0.7071, -0.7071, 0.0, -0.7071, -0.7071, -0.7071, 0.0, -0.7071, -0.7071, 0.0, -0.7071, -0.7071, 0.0, -0.7071, 0.0, 0.7071, -0.7071, 0.0, 0.7071, -0.7071, 0.0, 0.7071, -0.7071, 0.7071, 0.0, -0.7071, 0.7071, 0.0, -0.7071, 0.7071, 0.0, 0.0, 0.7071, -0.7071, 0.0, 0.7071, -0.7071, 0.0, 0.7071, -0.7071, 0.0, 0.7071, 0.7071, 0.0, 0.7071, 0.7071, 0.0, 0.7071, 0.7071, 0.7071, 0.7071, 0.0, 0.7071, 0.7071, 0.0, 0.7071, 0.7071, 0.0, 0.7071, 0.0, -0.7071, 0.7071, 0.0, -0.7071, 0.7071, 0.0, -0.7071, 0.7071, 0.0, 0.7071, 0.7071, 0.0, 0.7071, 0.7071, 0.0, 0.7071, 0.7071, -0.7071, 0.0, 0.7071, -0.7071, 0.0, 0.7071, -0.7071, 0.0, 0.0, -0.7071, -0.7071, 0.0, -0.7071, -0.7071, 0.0, -0.7071, -0.7071, 0.0, -0.7071, 0.7071, 0.0, -0.7071, 0.7071, 0.0, -0.7071, 0.7071, 0.0, 0.0, -1.0, 0.0, 0.0, -1.0, 0.0, 0.0, -1.0, -1.0, 0.0, 0.0, -1.0, 0.0, 0.0, -1.0, 0.0, 0.0, 0.0, -1.0, 0.0, 0.0, -1.0, 0.0, 0.0, -1.0, 0.0, 0.0, 0.0, 1.0, 0.0, 0.0, 1.0, 0.0, 0.0, 1.0, 0.0, 1.0, 0.0, 0.0, 1.0, 0.0, 0.0, 1.0, 0.0, 1.0, 0.0, 0.0, 1.0, 0.0, 0.0, 1.0, 0.0, 0.0, -0.5774, -0.5774, -0.5774, -0.5774, -0.5774, -0.5774, -0.5774, -0.5774, -0.5774, -0.5773, -0.5774, 0.5774, -0.5773, -0.5774, 0.5774, -0.5773, -0.5774, 0.5774, -0.5773, 0.5773, -0.5774, -0.5773, 0.5773, -0.5774, -0.5773, 0.5773, -0.5774, -0.5773, 0.5774, 0.5774, -0.5773, 0.5774, 0.5774, -0.5773, 0.5774, 0.5774, 0.5774, -0.5774, -0.5774, 0.5774, -0.5774, -0.5774, 0.5774, -0.5774, -0.5774, 0.5773, -0.5774, 0.5774, 0.5773, -0.5774, 0.5774, 0.5773, -0.5774, 0.5774, 0.5773, 0.5773, -0.5774, 0.5773, 0.5773, -0.5774, 0.5773, 0.5773, -0.5774, 0.5773, 0.5774, 0.5774, 0.5773, 0.5774, 0.5774, 0.5773, 0.5774, 0.5774, -0.7071, 0.0, -0.7071, -0.7071, 0.0, -0.7071, -0.7071, 0.0, -0.7071, -0.7071, -0.7071, 0.0, -0.7071, -0.7071, 0.0, -0.7071, -0.7071, 0.0, -0.7071, 0.0, 0.7071, -0.7071, 0.0, 0.7071, -0.7071, 0.0, 0.7071, -0.7071, 0.7071, 0.0, -0.7071, 0.7071, 0.0, -0.7071, 0.7071, 0.0, 0.0, 0.7071, -0.7071, 0.0, 0.7071, -0.7071, 0.0, 0.7071, -0.7071, 0.0, 0.7071, 0.7071, 0.0, 0.7071, 0.7071, 0.0, 0.7071, 0.7071, 0.7071, 0.7071, 0.0, 0.7071, 0.7071, 0.0, 0.7071, 0.7071, 0.0, 0.7071, 0.0, -0.7071, 0.7071, 0.0, -0.7071, 0.7071, 0.0, -0.7071, 0.7071, 0.0, 0.7071, 0.7071, 0.0, 0.7071, 0.7071, 0.0, 0.7071, 0.7071, -0.7071, 0.0, 0.7071, -0.7071, 0.0, 0.7071, -0.7071, 0.0, 0.0, -0.7071, -0.7071, 0.0, -0.7071, -0.7071, 0.0, -0.7071, -0.7071, 0.0, -0.7071, 0.7071, 0.0, -0.7071, 0.7071, 0.0, -0.7071, 0.7071, 0.0, 0.0, -1.0, 0.0, 0.0, -1.0, 0.0, 0.0, -1.0, -1.0, 0.0, 0.0, -1.0, 0.0, 0.0, -1.0, 0.0, 0.0, 0.0, -1.0, 0.0, 0.0, -1.0, 0.0, 0.0, -1.0, 0.0, 0.0, 0.0, 1.0, 0.0, 0.0, 1.0, 0.0, 0.0, 1.0, 0.0, 1.0, 0.0, 0.0, 1.0, 0.0, 0.0, 1.0, 0.0, 1.0, 0.0, 0.0, 1.0, 0.0, 0.0, 1.0, 0.0, 0.0, -0.5294, -0.5774, -0.6216, -0.5294, -0.5774, -0.6216, -0.5294, -0.5774, -0.6216, -0.6216, -0.5773, 0.5294, -0.6216, -0.5773, 0.5294, -0.6216, -0.5773, 0.5294, -0.5294, 0.5773, -0.6216, -0.5294, 0.5773, -0.6216, -0.5294, 0.5773, -0.6216, -0.6216, 0.5773, 0.5294, -0.6216, 0.5773, 0.5294, -0.6216, 0.5773, 0.5294, 0.6216, -0.5774, -0.5294, 0.6216, -0.5774, -0.5294, 0.6216, -0.5774, -0.5294, 0.5294, -0.5773, 0.6216, 0.5294, -0.5773, 0.6216, 0.5294, -0.5773, 0.6216, 0.6217, 0.5773, -0.5294, 0.6217, 0.5773, -0.5294, 0.6217, 0.5773, -0.5294, 0.5294, 0.5774, 0.6216, 0.5294, 0.5774, 0.6216, 0.5294, 0.5774, 0.6216, -0.6483, 0.0, -0.7614, -0.6483, 0.0, -0.7614, -0.6483, 0.0, -0.7614, -0.7048, -0.7071, -0.05651, -0.7048, -0.7071, -0.05651, -0.7048, -0.7071, -0.05651, -0.7614, 0.0, 0.6483, -0.7614, 0.0, 0.6483, -0.7614, 0.0, 0.6483, -0.7048, 0.7071, -0.05651, -0.7048, 0.7071, -0.05651, -0.7048, 0.7071, -0.05651, 0.05651, 0.7071, -0.7048, 0.05651, 0.7071, -0.7048, 0.05651, 0.7071, -0.7048, -0.05651, 0.7071, 0.7048, -0.05651, 0.7071, 0.7048, -0.05651, 0.7071, 0.7048, 0.7048, 0.7071, 0.05651, 0.7048, 0.7071, 0.05651, 0.7048, 0.7071, 0.05651, 0.7614, 0.0, -0.6483, 0.7614, 0.0, -0.6483, 0.7614, 0.0, -0.6483, 0.6483, 0.0, 0.7614, 0.6483, 0.0, 0.7614, 0.6483, 0.0, 0.7614, 0.7048, -0.7071, 0.05651, 0.7048, -0.7071, 0.05651, 0.7048, -0.7071, 0.05651, 0.05651, -0.7071, -0.7048, 0.05651, -0.7071, -0.7048, 0.05651, -0.7071, -0.7048, -0.05651, -0.7071, 0.7048, -0.05651, -0.7071, 0.7048, -0.05651, -0.7071, 0.7048, 0.07991, 0.0, -0.9968, 0.07991, 0.0, -0.9968, 0.07991, 0.0, -0.9968, -0.9968, 0.0, -0.07991, -0.9968, 0.0, -0.07991, -0.9968, 0.0, -0.07991, 0.0, -1.0, 0.0, 0.0, -1.0, 0.0, 0.0, -1.0, 0.0, -0.07991, 0.0, 0.9968, -0.07991, 0.0, 0.9968, -0.07991, 0.0, 0.9968, 0.0, 1.0, 1.051e-07, 0.0, 1.0, 1.051e-07, 0.0, 1.0, 1.051e-07, 0.9968, 0.0, 0.07991, 0.9968, 0.0, 0.07991, 0.9968, 0.0, 0.07991, -0.5294, -0.5773, -0.6216, -0.5294, -0.5773, -0.6216, -0.5294, -0.5773, -0.6216, -0.6216, -0.5774, 0.5294, -0.6216, -0.5774, 0.5294, -0.6216, -0.5774, 0.5294, -0.5294, 0.5773, -0.6216, -0.5294, 0.5773, -0.6216, -0.5294, 0.5773, -0.6216, -0.6216, 0.5774, 0.5294, -0.6216, 0.5774, 0.5294, -0.6216, 0.5774, 0.5294, 0.6216, -0.5773, -0.5294, 0.6216, -0.5773, -0.5294, 0.6216, -0.5773, -0.5294, 0.5294, -0.5774, 0.6216, 0.5294, -0.5774, 0.6216, 0.5294, -0.5774, 0.6216, 0.6216, 0.5773, -0.5294, 0.6216, 0.5773, -0.5294, 0.6216, 0.5773, -0.5294, 0.5294, 0.5773, 0.6216, 0.5294, 0.5773, 0.6216, 0.5294, 0.5773, 0.6216, -0.6483, 0.0, -0.7614, -0.6483, 0.0, -0.7614, -0.6483, 0.0, -0.7614, -0.7048, -0.7071, -0.05651, -0.7048, -0.7071, -0.05651, -0.7048, -0.7071, -0.05651, -0.7614, 0.0, 0.6483, -0.7614, 0.0, 0.6483, -0.7614, 0.0, 0.6483, -0.7048, 0.7071, -0.05651, -0.7048, 0.7071, -0.05651, -0.7048, 0.7071, -0.05651, 0.05651, 0.7071, -0.7048, 0.05651, 0.7071, -0.7048, 0.05651, 0.7071, -0.7048, -0.05651, 0.7071, 0.7048, -0.05651, 0.7071, 0.7048, -0.05651, 0.7071, 0.7048, 0.7048, 0.7071, 0.05651, 0.7048, 0.7071, 0.05651, 0.7048, 0.7071, 0.05651, 0.7614, 0.0, -0.6483, 0.7614, 0.0, -0.6483, 0.7614, 0.0, -0.6483, 0.6483, 0.0, 0.7614, 0.6483, 0.0, 0.7614, 0.6483, 0.0, 0.7614, 0.7048, -0.7071, 0.05651, 0.7048, -0.7071, 0.05651, 0.7048, -0.7071, 0.05651, 0.05651, -0.7071, -0.7048, 0.05651, -0.7071, -0.7048, 0.05651, -0.7071, -0.7048, -0.05651, -0.7071, 0.7048, -0.05651, -0.7071, 0.7048, -0.05651, -0.7071, 0.7048, 0.07991, 0.0, -0.9968, 0.07991, 0.0, -0.9968, 0.07991, 0.0, -0.9968, -0.9968, 0.0, -0.07991, -0.9968, 0.0, -0.07991, -0.9968, 0.0, -0.07991, 0.0, -1.0, -1.394e-09, 0.0, -1.0, -1.394e-09, 0.0, -1.0, -1.394e-09, -0.07991, 0.0, 0.9968, -0.07991, 0.0, 0.9968, -0.07991, 0.0, 0.9968, 0.0, 1.0, 0.0, 0.0, 1.0, 0.0, 0.0, 1.0, 0.0, 0.9968, 0.0, 0.07991, 0.9968, 0.0, 0.07991, 0.9968, 0.0, 0.07991, -0.5293, -0.5774, -0.6216, -0.5293, -0.5774, -0.6216, -0.5293, -0.5774, -0.6216, -0.6217, -0.5773, 0.5294, -0.6217, -0.5773, 0.5294, -0.6217, -0.5773, 0.5294, -0.5293, 0.5774, -0.6216, -0.5293, 0.5774, -0.6216, -0.5293, 0.5774, -0.6216, -0.6217, 0.5773, 0.5294, -0.6217, 0.5773, 0.5294, -0.6217, 0.5773, 0.5294, 0.6217, -0.5773, -0.5294, 0.6217, -0.5773, -0.5294, 0.6217, -0.5773, -0.5294, 0.5293, -0.5774, 0.6216, 0.5293, -0.5774, 0.6216, 0.5293, -0.5774, 0.6216, 0.6217, 0.5773, -0.5294, 0.6217, 0.5773, -0.5294, 0.6217, 0.5773, -0.5294, 0.5293, 0.5774, 0.6216, 0.5293, 0.5774, 0.6216, 0.5293, 0.5774, 0.6216, -0.6483, 0.0, -0.7614, -0.6483, 0.0, -0.7614, -0.6483, 0.0, -0.7614, -0.7048, -0.7071, -0.05651, -0.7048, -0.7071, -0.05651, -0.7048, -0.7071, -0.05651, -0.7614, 0.0, 0.6483, -0.7614, 0.0, 0.6483, -0.7614, 0.0, 0.6483, -0.7048, 0.7071, -0.05651, -0.7048, 0.7071, -0.05651, -0.7048, 0.7071, -0.05651, 0.05651, 0.7071, -0.7048, 0.05651, 0.7071, -0.7048, 0.05651, 0.7071, -0.7048, -0.05651, 0.7071, 0.7048, -0.05651, 0.7071, 0.7048, -0.05651, 0.7071, 0.7048, 0.7049, 0.7071, 0.05651, 0.7049, 0.7071, 0.05651, 0.7049, 0.7071, 0.05651, 0.7614, 0.0, -0.6483, 0.7614, 0.0, -0.6483, 0.7614, 0.0, -0.6483, 0.6483, 0.0, 0.7614, 0.6483, 0.0, 0.7614, 0.6483, 0.0, 0.7614, 0.7049, -0.7071, 0.05651, 0.7049, -0.7071, 0.05651, 0.7049, -0.7071, 0.05651, 0.05651, -0.7071, -0.7048, 0.05651, -0.7071, -0.7048, 0.05651, -0.7071, -0.7048, -0.05651, -0.7071, 0.7048, -0.05651, -0.7071, 0.7048, -0.05651, -0.7071, 0.7048, 0.07991, 0.0, -0.9968, 0.07991, 0.0, -0.9968, 0.07991, 0.0, -0.9968, -0.9968, 0.0, -0.07991, -0.9968, 0.0, -0.07991, -0.9968, 0.0, -0.07991, 0.0, -1.0, -1.825e-10, 0.0, -1.0, -1.825e-10, 0.0, -1.0, -1.825e-10, -0.07991, 0.0, 0.9968, -0.07991, 0.0, 0.9968, -0.07991, 0.0, 0.9968, 0.0, 1.0, 3.737e-07, 0.0, 1.0, 3.737e-07, 0.0, 1.0, 3.737e-07, 0.9968, 0.0, 0.07991, 0.9968, 0.0, 0.07991, 0.9968, 0.0, 0.07991, -0.5294, -0.5773, -0.6217, -0.5294, -0.5773, -0.6217, -0.5294, -0.5773, -0.6217, -0.6217, -0.5773, 0.5294, -0.6217, -0.5773, 0.5294, -0.6217, -0.5773, 0.5294, -0.5294, 0.5773, -0.6217, -0.5294, 0.5773, -0.6217, -0.5294, 0.5773, -0.6217, -0.6217, 0.5773, 0.5294, -0.6217, 0.5773, 0.5294, -0.6217, 0.5773, 0.5294, 0.6217, -0.5774, -0.5293, 0.6217, -0.5774, -0.5293, 0.6217, -0.5774, -0.5293, 0.5294, -0.5773, 0.6217, 0.5294, -0.5773, 0.6217, 0.5294, -0.5773, 0.6217, 0.6217, 0.5774, -0.5293, 0.6217, 0.5774, -0.5293, 0.6217, 0.5774, -0.5293, 0.5294, 0.5773, 0.6217, 0.5294, 0.5773, 0.6217, 0.5294, 0.5773, 0.6217, -0.6483, 0.0, -0.7614, -0.6483, 0.0, -0.7614, -0.6483, 0.0, -0.7614, -0.7048, -0.7072, -0.0565, -0.7048, -0.7072, -0.0565, -0.7048, -0.7072, -0.0565, -0.7614, 0.0, 0.6483, -0.7614, 0.0, 0.6483, -0.7614, 0.0, 0.6483, -0.7049, 0.707, -0.05652, -0.7049, 0.707, -0.05652, -0.7049, 0.707, -0.05652, 0.05651, 0.7071, -0.7048, 0.05651, 0.7071, -0.7048, 0.05651, 0.7071, -0.7048, -0.05651, 0.7071, 0.7048, -0.05651, 0.7071, 0.7048, -0.05651, 0.7071, 0.7048, 0.7048, 0.7072, 0.0565, 0.7048, 0.7072, 0.0565, 0.7048, 0.7072, 0.0565, 0.7614, 0.0, -0.6483, 0.7614, 0.0, -0.6483, 0.7614, 0.0, -0.6483, 0.6483, 0.0, 0.7614, 0.6483, 0.0, 0.7614, 0.6483, 0.0, 0.7614, 0.7048, -0.7072, 0.0565, 0.7048, -0.7072, 0.0565, 0.7048, -0.7072, 0.0565, 0.05651, -0.7071, -0.7048, 0.05651, -0.7071, -0.7048, 0.05651, -0.7071, -0.7048, -0.05651, -0.7071, 0.7048, -0.05651, -0.7071, 0.7048, -0.05651, -0.7071, 0.7048, 0.07991, 0.0, -0.9968, 0.07991, 0.0, -0.9968, 0.07991, 0.0, -0.9968, -0.9968, 0.0, -0.07991, -0.9968, 0.0, -0.07991, -0.9968, 0.0, -0.07991, 0.0, -1.0, 0.0, 0.0, -1.0, 0.0, 0.0, -1.0, 0.0, -0.07992, 0.0, 0.9968, -0.07992, 0.0, 0.9968, -0.07992, 0.0, 0.9968, 0.0, 1.0, -2.434e-07, 0.0, 1.0, -2.434e-07, 0.0, 1.0, -2.434e-07, 0.9968, 0.0, 0.07991, 0.9968, 0.0, 0.07991, 0.9968, 0.0, 0.07991, -0.7071, 0.0, -0.7071, -0.7071, 0.0, -0.7071, -0.7071, 0.0, -0.7071, -0.7071, -0.7071, 0.0, -0.7071, -0.7071, 0.0, -0.7071, -0.7071, 0.0, -0.7071, 0.0, 0.7071, -0.7071, 0.0, 0.7071, -0.7071, 0.0, 0.7071, -0.7071, 0.7071, 0.0, -0.7071, 0.7071, 0.0, -0.7071, 0.7071, 0.0, 0.0, 0.7071, -0.7071, 0.0, 0.7071, -0.7071, 0.0, 0.7071, -0.7071, 0.0, 0.7071, 0.7071, 0.0, 0.7071, 0.7071, 0.0, 0.7071, 0.7071, 0.7071, 0.7071, 0.0, 0.7071, 0.7071, 0.0, 0.7071, 0.7071, 0.0, 0.7071, 0.0, -0.7071, 0.7071, 0.0, -0.7071, 0.7071, 0.0, -0.7071, 0.7071, 0.0, 0.7071, 0.7071, 0.0, 0.7071, 0.7071, 0.0, 0.7071, 0.7071, -0.7071, 0.0, 0.7071, -0.7071, 0.0, 0.7071, -0.7071, 0.0, 0.0, -0.7071, -0.7071, 0.0, -0.7071, -0.7071, 0.0, -0.7071, -0.7071, 0.0, -0.7071, 0.7071, 0.0, -0.7071, 0.7071, 0.0, -0.7071, 0.7071, 0.0, 0.0, -1.0, 0.0, 0.0, -1.0, 0.0, 0.0, -1.0, -1.0, 0.0, 0.0, -1.0, 0.0, 0.0, -1.0, 0.0, 0.0, 0.0, -1.0, 0.0, 0.0, -1.0, 0.0, 0.0, -1.0, 0.0, 0.0, 0.0, 1.0, 0.0, 0.0, 1.0, 0.0, 0.0, 1.0, 0.0, 1.0, 0.0, 0.0, 1.0, 0.0, 0.0, 1.0, 0.0, 1.0, 0.0, 0.0, 1.0, 0.0, 0.0, 1.0, 0.0, 0.0, -0.7071, 0.0, -0.7071, -0.7071, 0.0, -0.7071, -0.7071, 0.0, -0.7071, -0.7071, -0.7071, 0.0, -0.7071, -0.7071, 0.0, -0.7071, -0.7071, 0.0, -0.7071, 0.0, 0.7071, -0.7071, 0.0, 0.7071, -0.7071, 0.0, 0.7071, -0.7071, 0.7071, 0.0, -0.7071, 0.7071, 0.0, -0.7071, 0.7071, 0.0, 0.0, 0.7071, -0.7071, 0.0, 0.7071, -0.7071, 0.0, 0.7071, -0.7071, 0.0, 0.7071, 0.7071, 0.0, 0.7071, 0.7071, 0.0, 0.7071, 0.7071, 0.7071, 0.7071, 0.0, 0.7071, 0.7071, 0.0, 0.7071, 0.7071, 0.0, 0.7071, 0.0, -0.7071, 0.7071, 0.0, -0.7071, 0.7071, 0.0, -0.7071, 0.7071, 0.0, 0.7071, 0.7071, 0.0, 0.7071, 0.7071, 0.0, 0.7071, 0.7071, -0.7071, 0.0, 0.7071, -0.7071, 0.0, 0.7071, -0.7071, 0.0, 0.0, -0.7071, -0.7071, 0.0, -0.7071, -0.7071, 0.0, -0.7071, -0.7071, 0.0, -0.7071, 0.7071, 0.0, -0.7071, 0.7071, 0.0, -0.7071, 0.7071, 0.0, 0.0, -1.0, 0.0, 0.0, -1.0, 0.0, 0.0, -1.0, -1.0, 0.0, 0.0, -1.0, 0.0, 0.0, -1.0, 0.0, 0.0, 0.0, -1.0, 0.0, 0.0, -1.0, 0.0, 0.0, -1.0, 0.0, 0.0, 0.0, 1.0, 0.0, 0.0, 1.0, 0.0, 0.0, 1.0, 0.0, 1.0, 0.0, 0.0, 1.0, 0.0, 0.0, 1.0, 0.0, 1.0, 0.0, 0.0, 1.0, 0.0, 0.0, 1.0, 0.0, 0.0, -0.6483, 0.0, -0.7614, -0.6483, 0.0, -0.7614, -0.6483, 0.0, -0.7614, -0.7048, -0.7071, -0.05651, -0.7048, -0.7071, -0.05651, -0.7048, -0.7071, -0.05651, -0.7613, 0.0, 0.6483, -0.7613, 0.0, 0.6483, -0.7613, 0.0, 0.6483, -0.7048, 0.7071, -0.05651, -0.7048, 0.7071, -0.05651, -0.7048, 0.7071, -0.05651, 0.05651, 0.7071, -0.7048, 0.05651, 0.7071, -0.7048, 0.05651, 0.7071, -0.7048, -0.05651, 0.7071, 0.7048, -0.05651, 0.7071, 0.7048, -0.05651, 0.7071, 0.7048, 0.7048, 0.7071, 0.05651, 0.7048, 0.7071, 0.05651, 0.7048, 0.7071, 0.05651, 0.7613, 0.0, -0.6483, 0.7613, 0.0, -0.6483, 0.7613, 0.0, -0.6483, 0.6483, 0.0, 0.7614, 0.6483, 0.0, 0.7614, 0.6483, 0.0, 0.7614, 0.7048, -0.7071, 0.05651, 0.7048, -0.7071, 0.05651, 0.7048, -0.7071, 0.05651, 0.05651, -0.7071, -0.7048, 0.05651, -0.7071, -0.7048, 0.05651, -0.7071, -0.7048, -0.05651, -0.7071, 0.7048, -0.05651, -0.7071, 0.7048, -0.05651, -0.7071, 0.7048, 0.07991, 0.0, -0.9968, 0.07991, 0.0, -0.9968, 0.07991, 0.0, -0.9968, -0.9968, 0.0, -0.07991, -0.9968, 0.0, -0.07991, -0.9968, 0.0, -0.07991, 0.0, -1.0, 2.19e-09, 0.0, -1.0, 2.19e-09, 0.0, -1.0, 2.19e-09, -0.07991, 0.0, 0.9968, -0.07991, 0.0, 0.9968, -0.07991, 0.0, 0.9968, 0.0, 1.0, 0.0, 0.0, 1.0, 0.0, 0.0, 1.0, 0.0, 0.9968, 0.0, 0.07991, 0.9968, 0.0, 0.07991, 0.9968, 0.0, 0.07991, -0.6483, 0.0, -0.7613, -0.6483, 0.0, -0.7613, -0.6483, 0.0, -0.7613, -0.7048, -0.7071, -0.05651, -0.7048, -0.7071, -0.05651, -0.7048, -0.7071, -0.05651, -0.7613, 0.0, 0.6483, -0.7613, 0.0, 0.6483, -0.7613, 0.0, 0.6483, -0.7048, 0.7071, -0.05651, -0.7048, 0.7071, -0.05651, -0.7048, 0.7071, -0.05651, 0.05651, 0.7071, -0.7048, 0.05651, 0.7071, -0.7048, 0.05651, 0.7071, -0.7048, -0.05651, 0.7071, 0.7048, -0.05651, 0.7071, 0.7048, -0.05651, 0.7071, 0.7048, 0.7048, 0.7071, 0.05651, 0.7048, 0.7071, 0.05651, 0.7048, 0.7071, 0.05651, 0.7613, 0.0, -0.6483, 0.7613, 0.0, -0.6483, 0.7613, 0.0, -0.6483, 0.6483, 0.0, 0.7613, 0.6483, 0.0, 0.7613, 0.6483, 0.0, 0.7613, 0.7048, -0.7071, 0.05651, 0.7048, -0.7071, 0.05651, 0.7048, -0.7071, 0.05651, 0.05651, -0.7071, -0.7048, 0.05651, -0.7071, -0.7048, 0.05651, -0.7071, -0.7048, -0.05651, -0.7071, 0.7048, -0.05651, -0.7071, 0.7048, -0.05651, -0.7071, 0.7048, 0.07992, 0.0, -0.9968, 0.07992, 0.0, -0.9968, 0.07992, 0.0, -0.9968, -0.9968, 0.0, -0.07991, -0.9968, 0.0, -0.07991, -0.9968, 0.0, -0.07991, 0.0, -1.0, 0.0, 0.0, -1.0, 0.0, 0.0, -1.0, 0.0, -0.07992, 0.0, 0.9968, -0.07992, 0.0, 0.9968, -0.07992, 0.0, 0.9968, 0.0, 1.0, -8.113e-08, 0.0, 1.0, -8.113e-08, 0.0, 1.0, -8.113e-08, 0.9968, 0.0, 0.07991, 0.9968, 0.0, 0.07991, 0.9968, 0.0, 0.07991, -0.6483, 0.0, -0.7614, -0.6483, 0.0, -0.7614, -0.6483, 0.0, -0.7614, -0.7049, -0.7071, -0.05651, -0.7049, -0.7071, -0.05651, -0.7049, -0.7071, -0.05651, -0.7614, 0.0, 0.6483, -0.7614, 0.0, 0.6483, -0.7614, 0.0, 0.6483, -0.7049, 0.707, -0.05651, -0.7049, 0.707, -0.05651, -0.7049, 0.707, -0.05651, 0.05651, 0.7071, -0.7048, 0.05651, 0.7071, -0.7048, 0.05651, 0.7071, -0.7048, -0.05651, 0.7071, 0.7048, -0.05651, 0.7071, 0.7048, -0.05651, 0.7071, 0.7048, 0.7049, 0.7071, 0.05651, 0.7049, 0.7071, 0.05651, 0.7049, 0.7071, 0.05651, 0.7614, 0.0, -0.6483, 0.7614, 0.0, -0.6483, 0.7614, 0.0, -0.6483, 0.6483, 0.0, 0.7614, 0.6483, 0.0, 0.7614, 0.6483, 0.0, 0.7614, 0.7049, -0.7071, 0.05651, 0.7049, -0.7071, 0.05651, 0.7049, -0.7071, 0.05651, 0.05651, -0.7071, -0.7048, 0.05651, -0.7071, -0.7048, 0.05651, -0.7071, -0.7048, -0.05651, -0.7071, 0.7048, -0.05651, -0.7071, 0.7048, -0.05651, -0.7071, 0.7048, 0.07991, 0.0, -0.9968, 0.07991, 0.0, -0.9968, 0.07991, 0.0, -0.9968, -0.9968, 0.0, -0.07991, -0.9968, 0.0, -0.07991, -0.9968, 0.0, -0.07991, 0.0, -1.0, 0.0, 0.0, -1.0, 0.0, 0.0, -1.0, 0.0, -0.07991, 0.0, 0.9968, -0.07991, 0.0, 0.9968, -0.07991, 0.0, 0.9968, 0.0, 1.0, -3.037e-07, 0.0, 1.0, -3.037e-07, 0.0, 1.0, -3.037e-07, 0.9968, 0.0, 0.07991, 0.9968, 0.0, 0.07991, 0.9968, 0.0, 0.07991, -0.6483, 0.0, -0.7614, -0.6483, 0.0, -0.7614, -0.6483, 0.0, -0.7614, -0.7049, -0.707, -0.05652, -0.7049, -0.707, -0.05652, -0.7049, -0.707, -0.05652, -0.7614, 0.0, 0.6483, -0.7614, 0.0, 0.6483, -0.7614, 0.0, 0.6483, -0.7048, 0.7072, -0.0565, -0.7048, 0.7072, -0.0565, -0.7048, 0.7072, -0.0565, 0.05651, 0.7071, -0.7048, 0.05651, 0.7071, -0.7048, 0.05651, 0.7071, -0.7048, -0.05651, 0.7071, 0.7048, -0.05651, 0.7071, 0.7048, -0.05651, 0.7071, 0.7048, 0.7048, 0.7071, 0.05651, 0.7048, 0.7071, 0.05651, 0.7048, 0.7071, 0.05651, 0.7614, 0.0, -0.6483, 0.7614, 0.0, -0.6483, 0.7614, 0.0, -0.6483, 0.6483, 0.0, 0.7614, 0.6483, 0.0, 0.7614, 0.6483, 0.0, 0.7614, 0.7049, -0.7071, 0.05651, 0.7049, -0.7071, 0.05651, 0.7049, -0.7071, 0.05651, 0.05651, -0.7071, -0.7048, 0.05651, -0.7071, -0.7048, 0.05651, -0.7071, -0.7048, -0.05651, -0.7071, 0.7048, -0.05651, -0.7071, 0.7048, -0.05651, -0.7071, 0.7048, 0.07992, 0.0, -0.9968, 0.07992, 0.0, -0.9968, 0.07992, 0.0, -0.9968, -0.9968, 0.0, -0.07991, -0.9968, 0.0, -0.07991, -0.9968, 0.0, -0.07991, 0.0, -1.0, -3.422e-09, 0.0, -1.0, -3.422e-09, 0.0, -1.0, -3.422e-09, -0.07992, 0.0, 0.9968, -0.07992, 0.0, 0.9968, -0.07992, 0.0, 0.9968, 0.0, 1.0, 0.0, 0.0, 1.0, 0.0, 0.0, 1.0, 0.0, 0.9968, 0.0, 0.07991, 0.9968, 0.0, 0.07991, 0.9968, 0.0, 0.07991])] * 3)])
me_cube_006 = bpy.data.meshes.new('Cube.006')
me_cube_006.from_pydata([(-9.869, -6.698, -0.1), (-9.869, -6.738, -0.06), (-9.909, -6.698, -0.06), (-9.869, -6.738, 0.06), (-9.869, -6.698, 0.1), (-9.909, -6.698, 0.06), (-9.869, 6.698, -0.1), (-9.909, 6.698, -0.06), (-9.869, 6.738, -0.06), (-9.869, 6.698, 0.1), (-9.869, 6.738, 0.06), (-9.909, 6.698, 0.06), (9.869, -6.698, -0.1), (9.909, -6.698, -0.06), (9.869, -6.738, -0.06), (9.869, -6.698, 0.1), (9.869, -6.738, 0.06), (9.909, -6.698, 0.06), (9.869, 6.698, -0.1), (9.869, 6.738, -0.06), (9.909, 6.698, -0.06), (9.869, 6.698, 0.1), (9.909, 6.698, 0.06), (9.869, 6.738, 0.06)], [], [(0, 1, 2), (3, 4, 5), (6, 7, 8), (9, 10, 11), (12, 13, 14), (15, 16, 17), (18, 19, 20), (21, 22, 23), (6, 0, 2, 7), (1, 3, 5, 2), (4, 9, 11, 5), (10, 8, 7, 11), (18, 6, 8, 19), (9, 21, 23, 10), (22, 20, 19, 23), (12, 18, 20, 13), (21, 15, 17, 22), (16, 14, 13, 17), (0, 12, 14, 1), (15, 4, 3, 16), (6, 18, 12, 0), (2, 5, 11, 7), (14, 16, 3, 1), (21, 9, 4, 15), (8, 10, 23, 19), (20, 22, 17, 13)])
_uv = me_cube_006.uv_layers.new(name='UVMap')
_uv.uv.foreach_set('vector', [0.1255, 0.7493, 0.1255, 0.75, 0.125, 0.7493, 0.575, 0.0, 0.625, 0.000742, 0.575, 0.000742, 0.1255, 0.5007, 0.125, 0.5007, 0.1255, 0.5, 0.625, 0.2497, 0.575, 0.2504, 0.575, 0.2493, 0.3745, 0.7493, 0.4125, 0.7493, 0.3997, 0.7503, 0.6253, 0.7499, 0.575, 0.7505, 0.575, 0.7494, 0.3745, 0.5007, 0.3997, 0.4997, 0.4125, 0.5007, 0.6253, 0.5001, 0.575, 0.5006, 0.575, 0.4995, 0.1255, 0.5007, 0.1255, 0.7493, 0.125, 0.7493, 0.125, 0.5007, 0.425, 0.0, 0.575, 0.0, 0.575, 0.000742, 0.425, 0.000742, 0.625, 0.000742, 0.625, 0.2497, 0.575, 0.2493, 0.575, 0.000742, 0.575, 0.2504, 0.425, 0.2505, 0.425, 0.2493, 0.575, 0.2493, 0.3745, 0.5007, 0.1255, 0.5007, 0.1255, 0.5, 0.3997, 0.4997, 0.625, 0.2497, 0.6253, 0.5001, 0.575, 0.4995, 0.575, 0.2504, 0.575, 0.5006, 0.4125, 0.5007, 0.3997, 0.4997, 0.575, 0.4995, 0.3745, 0.7493, 0.3745, 0.5007, 0.4125, 0.5007, 0.4125, 0.7493, 0.6253, 0.5001, 0.6253, 0.7499, 0.575, 0.7494, 0.575, 0.5006, 0.575, 0.7505, 0.3997, 0.7503, 0.4125, 0.7493, 0.575, 0.7494, 0.1255, 0.7493, 0.3745, 0.7493, 0.3997, 0.7503, 0.1255, 0.75, 0.6253, 0.7499, 0.625, 0.9995, 0.575, 0.9995, 0.575, 0.7505, 0.1255, 0.5007, 0.3745, 0.5007, 0.3745, 0.7493, 0.1255, 0.7493, 0.425, 0.000742, 0.575, 0.000742, 0.575, 0.2493, 0.425, 0.2493, 0.3997, 0.7503, 0.575, 0.7505, 0.575, 0.9995, 0.425, 0.9995, 0.6253, 0.5001, 0.8745, 0.5007, 0.8745, 0.7493, 0.6253, 0.7499, 0.425, 0.2505, 0.575, 0.2504, 0.575, 0.4995, 0.3997, 0.4997, 0.4125, 0.5007, 0.575, 0.5006, 0.575, 0.7494, 0.4125, 0.7493])
me_cube_006.materials.append(mat_mat_earth)
me_cube_006.update()

# ---- objects
ob_timber_support_arch_b = bpy.data.objects.new('timber_support_arch_b', None)
ob_geo_wood = bpy.data.objects.new('GEO_wood', me_postl_mesh)
ob_geo_wooddark = bpy.data.objects.new('GEO_wooddark', me_collar_mesh)
ob_geo_iron = bpy.data.objects.new('GEO_iron', me_cube)
ob_socket_torch_left = bpy.data.objects.new('SOCKET_torch_left', None)
ob_socket_torch_right = bpy.data.objects.new('SOCKET_torch_right', None)
ob_socket_apex_fx = bpy.data.objects.new('SOCKET_apex_fx', None)
ob_preview_ground = bpy.data.objects.new('PREVIEW_Ground', me_cube_006)
ob_preview_key = bpy.data.objects.new('PREVIEW_Key', light_area)
ob_preview_rim = bpy.data.objects.new('PREVIEW_Rim', light_area_001)
ob_preview_fill = bpy.data.objects.new('PREVIEW_Fill', light_area_002)
ob_preview_camera = bpy.data.objects.new('PREVIEW_Camera', cam_camera)

# ---- transforms, parenting, visibility, modifiers, constraints
ob_timber_support_arch_b.location = (0.0, 0.0, 0.0)
ob_timber_support_arch_b.empty_display_type = 'CUBE'
ob_timber_support_arch_b.empty_display_size = 0.22
ob_geo_wood.parent = ob_timber_support_arch_b
ob_geo_wood.location = (-6.7, 0.0, 2.85)
ob_geo_wood.rotation_mode = 'QUATERNION'
ob_geo_wood.rotation_quaternion = (0.7067, 0.02415, 0.02416, 0.7067)
ob_geo_wooddark.parent = ob_timber_support_arch_b
ob_geo_wooddark.location = (-0.01, 0.015, 6.66)
ob_geo_wooddark.rotation_mode = 'QUATERNION'
ob_geo_wooddark.rotation_quaternion = (0.5, 0.5, 0.5, 0.5)
ob_geo_iron.parent = ob_timber_support_arch_b
ob_geo_iron.location = (-6.65, -0.39, 3.2)
ob_geo_iron.rotation_euler = (0.0, 0.08, 0.0)
ob_socket_torch_left.parent = ob_timber_support_arch_b
ob_socket_torch_left.location = (-6.12, -0.44, 3.12)
ob_socket_torch_left.empty_display_size = 0.12
ob_socket_torch_right.parent = ob_timber_support_arch_b
ob_socket_torch_right.location = (6.12, -0.44, 3.12)
ob_socket_torch_right.empty_display_size = 0.12
ob_socket_apex_fx.parent = ob_timber_support_arch_b
ob_socket_apex_fx.location = (0.0, 0.0, 8.12)
ob_socket_apex_fx.empty_display_size = 0.12
ob_preview_ground.location = (0.0, 0.0, -0.08)
ob_preview_key.location = (-10.28, -14.68, 18.98)
ob_preview_key.rotation_euler = (0.8844, 4.551e-08, -0.6107)
ob_preview_rim.location = (14.68, 2.936, 13.84)
ob_preview_rim.rotation_euler = (1.003, 2.822e-08, 1.768)
ob_preview_fill.location = (0.0, -19.82, 7.967)
ob_preview_fill.rotation_euler = (1.388, -0.0, 0.0)
ob_preview_camera.location = (16.15, -31.56, 9.435)
ob_preview_camera.rotation_euler = (1.427, -1.692e-08, 0.4729)

# ---- collection membership
col_asset.objects.link(ob_timber_support_arch_b)
col_asset.objects.link(ob_geo_wood)
col_asset.objects.link(ob_geo_wooddark)
col_asset.objects.link(ob_geo_iron)
col_asset.objects.link(ob_socket_torch_left)
col_asset.objects.link(ob_socket_torch_right)
col_asset.objects.link(ob_socket_apex_fx)
col_preview_only.objects.link(ob_preview_ground)
col_preview_only.objects.link(ob_preview_key)
col_preview_only.objects.link(ob_preview_rim)
col_preview_only.objects.link(ob_preview_fill)
col_preview_only.objects.link(ob_preview_camera)

# ---- scene / render settings (as saved in the file)
scene.camera = ob_preview_camera
scene.frame_start = 1; scene.frame_end = 1; scene.frame_set(1)
scene.render.engine = 'BLENDER_EEVEE_NEXT'
scene.render.resolution_x = 512
scene.render.resolution_y = 512
scene.render.fps = 30
scene.render.bake_bias = 0.0
scene.render.bake_samples = 0
scene.cycles.sampling_pattern = 'TABULATED_SOBOL'
scene.eevee.use_volume_custom_range = False
scene.view_settings.look = 'AgX - Medium High Contrast'
bpy.context.view_layer.update()
